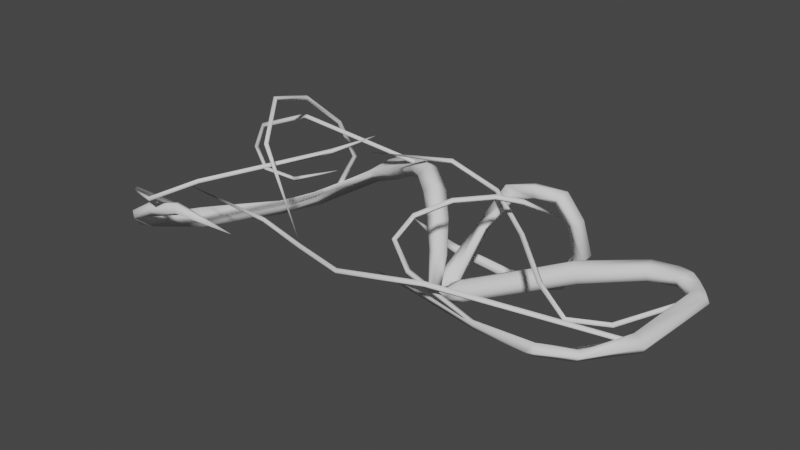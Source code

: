 # Source: Spikes.blend  (saved by Blender 3.3.6; exported with 4.5.12 LTS)
import bpy
from mathutils import Matrix  # noqa: F401  (used for matrix-valued properties, if any)

bpy.ops.wm.read_factory_settings(use_empty=True)
scene = bpy.context.scene
scene.name = 'Scene'

# ---- collections
col_collection = bpy.data.collections.new('Collection'); scene.collection.children.link(col_collection)

# ---- world
world_world = bpy.data.worlds.new('World'); scene.world = world_world
world_world.use_nodes = True; world_world.node_tree.nodes.clear()
_N = world_world.node_tree.nodes; _L = world_world.node_tree.links
n0 = _N.new('ShaderNodeOutputWorld'); n0.name = 'World Output'; n0.location = (300, 300)
n1 = _N.new('ShaderNodeBackground'); n1.name = 'Background'; n1.location = (10, 300)
n1.inputs[0].default_value = (0.05088, 0.05088, 0.05088, 1.0)
_L.new(n1.outputs[0], n0.inputs[0])
n0.is_active_output = True
world_world.color = (0.05088, 0.05088, 0.05088)
world_world.use_sun_shadow = False
world_world.sun_shadow_jitter_overblur = 0.0

# ---- meshes
me_beziercurve_001 = bpy.data.meshes.new('BezierCurve.001')
me_beziercurve_001.from_pydata([(0.01589, -0.009399, 0.001809), (-0.0004176, 0.06006, -0.001264), (0.02169, 0.03347, 0.008637), (-0.2488, 0.195, 0.09266), (-0.02775, 0.005209, 0.01944), (-0.4371, -0.3565, 0.1941), (-0.6532, -0.3682, 0.2227), (-0.7596, -0.3752, 0.1981), (-0.7445, -0.3773, 0.1581), (-0.7532, -0.3908, 0.1831), (-0.8668, -0.2946, 0.09437), (-0.8693, -0.1243, 0.002708), (-0.6347, 0.1758, 0.03987), (-0.6462, 0.2052, 0.00838), (-0.6736, 0.226, 0.03987), (-0.3179, 0.2449, 0.2613), (-0.3186, 0.2112, 0.2308), (-0.2956, 0.2381, 0.2002), (-0.2948, 0.2718, 0.2308), (-0.1538, 0.1491, 0.3089), (-0.175, 0.125, 0.278), (-0.1567, 0.1542, 0.247), (-0.0412, 0.04249, 0.2291), (-0.07426, 0.04186, 0.2086), (-0.05945, 0.07589, 0.1882), (-0.02639, 0.07652, 0.2086), (-0.01785, -0.0162, 0.04536), (-0.176, 0.2146, 0.05874), (-0.1806, 0.2064, 0.04665), (-0.1885, 0.2185, 0.04157), (-0.1172, 0.2274, 0.007), (-0.1221, 0.2365, 0.001611), (0.04195, 0.2991, -0.02418), (0.1728, 0.2963, -0.04766), (0.2095, 0.2846, -0.001821), (0.2204, 0.3001, -0.02826), (0.2489, 0.2414, 0.3124), (0.2197, 0.2501, 0.2802), (0.1561, 0.2377, 0.2811), (0.09754, 0.2218, 0.2658), (0.04487, 0.1706, 0.1616), (-0.003855, 0.02193, 0.03782), (-0.0311, 0.0562, 0.03795), (0.0321, 0.0529, 0.03795), (-0.02249, 0.0325, 0.008637), (-0.0915, -0.1674, 0.1306), (0.2865, -0.3259, 0.2394), (0.3902, -0.3569, 0.2432), (0.384, -0.3767, 0.2516), (0.6369, -0.3175, 0.2529), (0.7065, -0.1417, 0.2013), (0.6814, -0.1407, 0.1768), (0.7077, 0.1583, 0.1978), (0.6985, 0.19, 0.1761), (0.6016, 0.2041, 0.1937), (0.5303, 0.181, 0.1845), (0.5277, 0.2111, 0.1549), (0.3394, 0.1437, 0.1736), (0.3571, 0.1511, 0.1098), (0.361, 0.1166, 0.1417), (0.05171, 0.02381, 0.05821), (0.04606, 0.0606, 0.03205), (0.0728, 0.003193, 0.02358), (0.007779, 0.0003069, 0.01529), (-0.002831, 0.03048, 0.00771), (0.02746, 0.02329, -0.01505), (0.02094, 0.003676, -0.01426), (0.008849, -0.007341, 0.02175), (0.01385, 0.04976, -0.002244), (-0.01548, 0.04913, -0.002244), (0.01473, 0.0186, 0.0219), (-0.0146, 0.01798, 0.0219), (-0.0167, 0.02011, 0.01959), (-0.003133, -0.01699, 0.02611), (-0.02754, -0.01129, 0.02611), (-0.6541, -0.3531, 0.2227), (-0.6473, -0.3599, 0.1871), (-0.649, -0.3767, 0.1991), (-0.7517, -0.3495, 0.1831), (-0.8995, -0.3059, 0.09437), (-0.8473, -0.1198, 0.05705), (-0.8788, -0.1175, 0.02485), (-0.7177, 0.09457, 0.03918), (-0.7124, 0.09785, -0.005406), (-0.7577, 0.13, 0.01689), (-0.6462, 0.1807, 0.06152), (-0.493, 0.2967, 0.1505), (-0.4892, 0.2533, 0.1505), (-0.4727, 0.2979, 0.1101), (-0.4069, 0.2708, 0.2128), (-0.3872, 0.3005, 0.1832), (-0.3978, 0.2372, 0.1832), (-0.3781, 0.2669, 0.1536), (-0.2323, 0.2021, 0.2965), (-0.1407, 0.1682, 0.2992), (-0.2101, 0.2287, 0.265), (-0.2432, 0.1717, 0.265), (-0.221, 0.1983, 0.2334), (-0.08721, 0.09313, 0.289), (-0.07356, 0.1266, 0.2618), (-0.1174, 0.07819, 0.2618), (-0.1038, 0.1117, 0.2346), (-0.02092, 0.006121, 0.1351), (0.003407, 0.03172, 0.1205), (-0.04655, 0.02327, 0.1205), (-0.02306, 0.04996, 0.1111), (-0.1839, 0.2267, 0.05365), (-0.1223, 0.2505, 0.0118), (0.04657, 0.2734, -0.01201), (0.04641, 0.2612, -0.03523), (0.04178, 0.2869, -0.0474), (0.1647, 0.3183, -0.0266), (0.167, 0.2737, -0.0266), (0.2089, 0.3246, -0.007804), (0.2778, 0.2959, 0.1269), (0.3104, 0.2886, 0.1193), (0.2689, 0.2634, 0.1193), (0.3016, 0.2561, 0.1118), (0.293, 0.2618, 0.2332), (0.2553, 0.2405, 0.2145), (0.2406, 0.2092, 0.2992), (0.1587, 0.2045, 0.3166), (0.2201, 0.2244, 0.2747), (0.1689, 0.2011, 0.2844), (0.1059, 0.1862, 0.2797), (0.07684, 0.2119, 0.2937), (0.1128, 0.189, 0.2658), (0.05601, 0.1299, 0.1813), (-0.02027, 0.07367, 0.02476), (0.001968, 0.08087, 0.01956), (0.1887, -0.2885, 0.1937), (0.3858, -0.3684, 0.2554), (0.3884, -0.3692, 0.2309), (0.5529, -0.3687, 0.2642), (0.5447, -0.3546, 0.2471), (0.5594, -0.3843, 0.2471), (0.5511, -0.3702, 0.2299), (0.6063, -0.2971, 0.2376), (0.6411, -0.3235, 0.2376), (0.6218, -0.3131, 0.2153), (0.6663, -0.1302, 0.2181), (0.6582, -0.1314, 0.2013), (0.6983, -0.1429, 0.1845), (0.6651, -0.1358, 0.1845), (0.6893, 0.1549, 0.1526), (0.6603, 0.157, 0.1812), (0.6683, 0.1598, 0.1996), (0.7148, 0.1625, 0.1794), (0.6918, 0.1834, 0.1968), (0.6999, 0.187, 0.159), (0.6559, 0.2247, 0.1673), (0.661, 0.212, 0.2036), (0.6095, 0.2018, 0.1699), (0.6404, 0.2196, 0.2142), (0.5913, 0.2392, 0.2078), (0.6411, 0.2408, 0.1879), (0.6167, 0.2378, 0.2078), (0.6312, 0.2307, 0.1673), (0.6144, 0.236, 0.1718), (0.5934, 0.2443, 0.1871), (0.5891, 0.221, 0.166), (0.5179, 0.2393, 0.1845), (0.3509, 0.1237, 0.1636), (0.3334, 0.166, 0.1636), (0.06252, 0.006245, 0.04569), (0.3355, 0.1782, 0.1417), (0.04414, 0.04571, 0.05152), (0.07554, 0.01841, 0.004469), (0.07041, 0.0413, -0.001152), (-0.8378, -0.3811, 0.1491), (-0.8294, -0.3618, 0.1491), (-0.8196, -0.3669, 0.1292), (-0.8279, -0.3861, 0.1292), (-0.8594, -0.3091, 0.06077), (-0.8922, -0.3204, 0.06077), (-0.8263, -0.1359, 0.002708), (-0.004065, 0.01521, 0.1293), (-0.03841, 0.009393, 0.1293), (-0.03929, 0.04005, 0.1131), (-0.004942, 0.04587, 0.1131), (-0.1129, 0.2424, 0.02576), (0.1619, 0.2805, -0.01213), (0.1961, 0.3011, 0.01265), (0.2171, 0.3168, -0.02187), (0.261, 0.2707, 0.2229), (0.2845, 0.2295, 0.2224), (0.1543, 0.2304, 0.3133), (0.07976, 0.1932, 0.3), (0.02321, 0.1508, 0.1833), (0.02129, 0.03576, 0.05159), (0.02318, 0.0714, 0.02476), (-0.02216, 0.03803, 0.05159), (0.1834, -0.2939, 0.2109), (0.5357, -0.3833, 0.2403), (0.5297, -0.3652, 0.2362), (0.6662, 0.1628, 0.1629), (0.5259, 0.1895, 0.2049), (0.5174, 0.2296, 0.2049), (0.5223, 0.2309, 0.1641), (0.5308, 0.1908, 0.1641), (0.3456, 0.1711, 0.1198), (0.3631, 0.1288, 0.1198), (0.05716, 0.05787, 0.0103)], [], [(65, 66, 0, 67, 63, 71, 64, 61, 202, 168), (41, 63, 73, 26, 74, 4, 72), (1, 68, 2, 70, 71, 44, 69), (5, 75, 6), (5, 76, 75), (5, 6, 77), (5, 77, 76), (6, 7, 9), (6, 9, 77), (75, 78, 7), (75, 7, 6), (8, 171, 170), (76, 8, 78, 75), (77, 9, 8), (77, 8, 76), (7, 169, 9), (169, 79, 174), (8, 170, 78), (171, 10, 170), (170, 10, 79, 169), (7, 170, 169), (8, 172, 171), (171, 172, 173), (170, 7, 78), (9, 169, 172, 8), (169, 174, 172), (10, 80, 81, 79), (79, 81, 174), (173, 80, 10), (10, 171, 173), (174, 11, 173), (80, 173, 175), (174, 81, 11), (80, 82, 84, 81), (175, 83, 82, 80), (173, 11, 175), (81, 84, 83, 11), (11, 83, 175), (82, 85, 14, 84), (83, 12, 85, 82), (83, 13, 12), (84, 14, 13), (84, 13, 83), (85, 87, 14), (14, 87, 86), (12, 87, 85), (13, 88, 87), (13, 87, 12), (14, 86, 88, 13), (87, 89, 90, 86), (89, 15, 90), (90, 15, 18), (91, 16, 15, 89), (87, 91, 89), (88, 92, 91), (92, 17, 91), (91, 17, 16), (88, 91, 87), (86, 90, 92, 88), (90, 18, 17, 92), (15, 93, 95), (93, 19, 94, 95), (15, 95, 18), (96, 20, 19, 93), (16, 96, 93, 15), (17, 97, 96), (97, 21, 20, 96), (17, 96, 16), (18, 95, 97, 17), (95, 94, 21, 97), (19, 98, 99, 94), (98, 22, 25, 99), (100, 23, 22, 98), (20, 100, 98, 19), (21, 101, 100, 20), (101, 24, 100), (100, 24, 23), (94, 99, 101, 21), (99, 25, 24, 101), (22, 102, 176, 25), (102, 26, 73, 176), (176, 73, 63, 103), (25, 176, 103), (23, 104, 177), (104, 4, 74, 177), (177, 74, 26, 102), (23, 177, 102, 22), (24, 105, 178), (105, 41, 72, 178), (178, 72, 4, 104), (24, 178, 104, 23), (25, 103, 179, 24), (103, 63, 179), (179, 63, 41, 105), (24, 179, 105), (3, 27, 106), (3, 28, 27), (28, 180, 27), (3, 29, 28), (3, 106, 29), (106, 107, 29), (27, 180, 107, 106), (28, 30, 180), (29, 31, 30, 28), (29, 107, 31), (30, 108, 180), (180, 108, 32, 107), (30, 109, 108), (31, 110, 109, 30), (32, 110, 107), (107, 110, 31), (108, 181, 111, 32), (109, 112, 181, 108), (110, 33, 112, 109), (32, 111, 33, 110), (181, 182, 113, 111), (112, 34, 182, 181), (33, 35, 34, 112), (111, 113, 183, 33), (33, 183, 35), (183, 113, 115), (34, 116, 182), (35, 117, 116, 34), (183, 117, 35), (182, 116, 114), (115, 113, 114), (182, 114, 113), (183, 115, 117), (114, 184, 118), (185, 115, 118), (116, 119, 184), (116, 184, 114), (117, 119, 116), (115, 185, 117), (117, 185, 119), (118, 184, 37), (118, 120, 185), (184, 119, 37), (119, 122, 37), (185, 120, 122), (185, 122, 119), (36, 186, 121, 120), (120, 121, 123), (37, 38, 186, 36), (122, 38, 37), (120, 123, 122), (122, 123, 38), (186, 187, 121), (121, 187, 123), (38, 125, 186), (186, 125, 187), (38, 39, 125), (187, 124, 123), (123, 126, 39, 38), (123, 124, 126), (187, 188, 124), (39, 40, 188, 125), (125, 188, 187), (127, 40, 126, 124), (126, 40, 39), (188, 127, 124), (188, 41, 189, 127), (127, 189, 43), (188, 42, 191), (188, 191, 41), (40, 129, 128), (40, 128, 42, 188), (127, 43, 190, 40), (40, 190, 129), (118, 115, 114), (41, 71, 70, 189), (189, 70, 2, 43), (42, 44, 71, 191), (191, 71, 41), (129, 1, 69, 128), (128, 69, 44, 42), (43, 2, 68, 190), (190, 68, 1, 129), (45, 192, 46), (45, 130, 192), (45, 46, 130), (192, 131, 46), (46, 131, 47), (192, 48, 131), (130, 132, 48, 192), (46, 47, 130), (130, 47, 132), (48, 133, 131), (131, 133, 47), (48, 193, 133), (132, 193, 48), (47, 133, 194), (47, 194, 193, 132), (153, 151, 155), (133, 49, 137), (133, 137, 134), (136, 194, 134), (193, 135, 133), (135, 138, 49, 133), (136, 139, 138, 135), (193, 136, 135), (194, 133, 134), (134, 137, 139, 136), (194, 136, 193), (49, 140, 141, 137), (138, 50, 140, 49), (139, 143, 142), (143, 51, 142), (139, 142, 50, 138), (137, 141, 143, 139), (140, 52, 146), (140, 146, 145, 141), (50, 147, 52), (50, 52, 140), (51, 195, 144, 142), (142, 144, 147, 50), (141, 145, 195, 143), (143, 195, 51), (147, 53, 148, 52), (52, 148, 146), (144, 149, 53, 147), (151, 153, 54, 146), (146, 54, 145), (53, 150, 151, 148), (148, 151, 146), (144, 150, 149), (149, 150, 53), (145, 152, 195), (145, 54, 152), (195, 152, 150, 144), (153, 154, 54), (151, 150, 155), (155, 158, 156, 153), (153, 156, 154), (152, 157, 150), (157, 152, 158), (157, 158, 155), (150, 157, 155), (154, 196, 54), (54, 196, 55), (158, 159, 154, 156), (159, 161, 197, 154), (154, 197, 196), (152, 160, 158), (160, 198, 161, 159), (158, 160, 159), (54, 55, 199, 152), (160, 152, 199, 56), (120, 118, 36), (198, 160, 56), (37, 36, 118), (197, 57, 162, 196), (196, 162, 59, 55), (161, 165, 163, 197), (197, 163, 57), (56, 58, 200, 198), (198, 200, 165, 161), (55, 59, 201, 199), (199, 201, 58, 56), (57, 60, 164, 162), (162, 164, 62, 59), (165, 61, 166, 163), (163, 166, 60, 57), (58, 168, 202, 200), (200, 202, 61, 165), (59, 62, 167, 201), (201, 167, 168, 58), (60, 63, 67, 164), (164, 67, 0, 62), (61, 64, 71, 166), (166, 71, 63, 60), (62, 0, 66, 167), (167, 66, 65, 168), (173, 172, 174)])
me_beziercurve_001.polygons.foreach_set('use_smooth', [True] * 274)
_uv = me_beziercurve_001.uv_layers.new(name='UVMap')
_uv.uv.foreach_set('vector', [0.6974, 0.8294, 0.6944, 0.8182, 0.6947, 0.8091, 0.7015, 0.7963, 0.7059, 0.8042, 0.7239, 0.8066, 0.7192, 0.8196, 0.7239, 0.858, 0.7087, 0.8597, 0.6938, 0.8593, 0.1574, 0.6114, 0.1534, 0.5895, 0.1715, 0.5826, 0.1899, 0.5848, 0.181, 0.5992, 0.1718, 0.6041, 0.1655, 0.6106, 0.3675, 0.8664, 0.3629, 0.8603, 0.3594, 0.8529, 0.3597, 0.844, 0.3729, 0.8409, 0.3834, 0.8508, 0.3752, 0.8623, 0.9148, 0.6148, 0.868, 0.4978, 0.8764, 0.4958, 0.8937, 0.6173, 0.9027, 0.4948, 0.9241, 0.4949, 0.9148, 0.6148, 0.8764, 0.4958, 0.8908, 0.4941, 0.8937, 0.6173, 0.8908, 0.4941, 0.9027, 0.4948, 0.8764, 0.4958, 0.8672, 0.4351, 0.8806, 0.4346, 0.8764, 0.4958, 0.8806, 0.4346, 0.8908, 0.4941, 0.9241, 0.4949, 0.9187, 0.4366, 0.9351, 0.4349, 0.868, 0.4978, 0.8672, 0.4351, 0.8764, 0.4958, 0.8985, 0.4341, 0.9029, 0.3771, 0.9205, 0.3777, 0.9027, 0.4948, 0.8985, 0.4341, 0.9187, 0.4366, 0.9241, 0.4949, 0.8908, 0.4941, 0.8806, 0.4346, 0.8985, 0.4341, 0.8908, 0.4941, 0.8985, 0.4341, 0.9027, 0.4948, 0.8672, 0.4351, 0.8746, 0.3803, 0.8806, 0.4346, 0.8746, 0.3803, 0.8552, 0.3117, 0.8777, 0.3036, 0.8985, 0.4341, 0.9205, 0.3777, 0.9187, 0.4366, 0.9029, 0.3771, 0.9177, 0.3125, 0.9205, 0.3777, 0.9205, 0.3777, 0.9177, 0.3125, 0.9351, 0.3081, 0.9344, 0.3776, 0.9351, 0.4349, 0.9205, 0.3777, 0.9344, 0.3776, 0.8985, 0.4341, 0.8891, 0.378, 0.9029, 0.3771, 0.9029, 0.3771, 0.8891, 0.378, 0.9002, 0.3082, 0.9205, 0.3777, 0.9351, 0.4349, 0.9187, 0.4366, 0.8806, 0.4346, 0.8746, 0.3803, 0.8891, 0.378, 0.8985, 0.4341, 0.8746, 0.3803, 0.8777, 0.3036, 0.8891, 0.378, 0.4004, 0.7617, 0.4153, 0.6538, 0.4415, 0.657, 0.417, 0.7736, 0.3383, 0.7723, 0.3383, 0.6543, 0.3601, 0.773, 0.3793, 0.7627, 0.4153, 0.6538, 0.4004, 0.7617, 0.9177, 0.3125, 0.9029, 0.3771, 0.9002, 0.3082, 0.3601, 0.773, 0.3532, 0.6545, 0.3793, 0.7627, 0.4153, 0.6538, 0.3793, 0.7627, 0.379, 0.6529, 0.3601, 0.773, 0.3383, 0.6543, 0.3532, 0.6545, 0.4153, 0.6538, 0.4052, 0.4903, 0.4415, 0.4871, 0.4415, 0.657, 0.379, 0.6529, 0.3763, 0.4893, 0.4052, 0.4903, 0.4153, 0.6538, 0.3793, 0.7627, 0.3532, 0.6545, 0.379, 0.6529, 0.3383, 0.6543, 0.3395, 0.4873, 0.3763, 0.4893, 0.3532, 0.6545, 0.3532, 0.6545, 0.3763, 0.4893, 0.379, 0.6529, 0.4052, 0.4903, 0.4062, 0.418, 0.4393, 0.41, 0.4415, 0.4871, 0.3763, 0.4893, 0.392, 0.4181, 0.4062, 0.418, 0.4052, 0.4903, 0.3763, 0.4893, 0.3662, 0.4122, 0.392, 0.4181, 0.3395, 0.4873, 0.3387, 0.4107, 0.3662, 0.4122, 0.3395, 0.4873, 0.3662, 0.4122, 0.3763, 0.4893, 0.03697, 0.5897, 0.04525, 0.7159, 0.007035, 0.5824, 0.007035, 0.5824, 0.04525, 0.7159, 0.01707, 0.718, 0.05049, 0.5873, 0.04525, 0.7159, 0.03697, 0.5897, 0.07333, 0.58, 0.08546, 0.7132, 0.04525, 0.7159, 0.07333, 0.58, 0.04525, 0.7159, 0.05049, 0.5873, 0.1019, 0.5785, 0.1127, 0.7112, 0.08546, 0.7132, 0.07333, 0.58, 0.04525, 0.7159, 0.02765, 0.7824, 0.0, 0.7809, 0.01707, 0.718, 0.02765, 0.7824, 0.02784, 0.8442, 0.0, 0.7809, 0.0, 0.7809, 0.02784, 0.8442, 0.0003331, 0.8439, 0.05401, 0.7817, 0.05561, 0.8425, 0.02784, 0.8442, 0.02765, 0.7824, 0.04525, 0.7159, 0.05401, 0.7817, 0.02765, 0.7824, 0.08546, 0.7132, 0.0829, 0.7788, 0.05401, 0.7817, 0.0829, 0.7788, 0.08485, 0.8397, 0.05401, 0.7817, 0.05401, 0.7817, 0.08485, 0.8397, 0.05561, 0.8425, 0.08546, 0.7132, 0.05401, 0.7817, 0.04525, 0.7159, 0.1127, 0.7112, 0.1099, 0.7761, 0.0829, 0.7788, 0.08546, 0.7132, 0.1099, 0.7761, 0.1127, 0.8398, 0.08485, 0.8397, 0.0829, 0.7788, 0.02784, 0.8442, 0.03077, 0.9045, 0.002656, 0.9036, 0.2098, 0.8718, 0.2129, 0.8157, 0.2283, 0.8161, 0.2379, 0.8743, 0.02784, 0.8442, 0.002656, 0.9036, 0.0003331, 0.8439, 0.1832, 0.8679, 0.186, 0.8158, 0.2129, 0.8157, 0.2098, 0.8718, 0.05561, 0.8425, 0.05733, 0.8987, 0.03077, 0.9045, 0.02784, 0.8442, 0.08485, 0.8397, 0.08453, 0.8956, 0.05733, 0.8987, 0.1566, 0.8687, 0.1553, 0.8158, 0.186, 0.8158, 0.1832, 0.8679, 0.08485, 0.8397, 0.05733, 0.8987, 0.05561, 0.8425, 0.1127, 0.8398, 0.1112, 0.9004, 0.08453, 0.8956, 0.08485, 0.8397, 0.1307, 0.8724, 0.1171, 0.8148, 0.1553, 0.8158, 0.1566, 0.8687, 0.2129, 0.8157, 0.2118, 0.7667, 0.2379, 0.7636, 0.2283, 0.8161, 0.2118, 0.7667, 0.2066, 0.7187, 0.2299, 0.7124, 0.2379, 0.7636, 0.1854, 0.7674, 0.1837, 0.7181, 0.2066, 0.7187, 0.2118, 0.7667, 0.186, 0.8158, 0.1854, 0.7674, 0.2118, 0.7667, 0.2129, 0.8157, 0.1553, 0.8158, 0.1556, 0.7648, 0.1854, 0.7674, 0.186, 0.8158, 0.1556, 0.7648, 0.1555, 0.7119, 0.1854, 0.7674, 0.1854, 0.7674, 0.1555, 0.7119, 0.1837, 0.7181, 0.1171, 0.8148, 0.127, 0.7622, 0.1556, 0.7648, 0.1553, 0.8158, 0.127, 0.7622, 0.1314, 0.7106, 0.1555, 0.7119, 0.1556, 0.7648, 0.2066, 0.7187, 0.1997, 0.6605, 0.2102, 0.6558, 0.2299, 0.7124, 0.1997, 0.6605, 0.1904, 0.6078, 0.1971, 0.5948, 0.2102, 0.6558, 0.2102, 0.6558, 0.1971, 0.5948, 0.2093, 0.589, 0.2213, 0.6521, 0.2299, 0.7124, 0.2102, 0.6558, 0.2213, 0.6521, 0.1837, 0.7181, 0.1778, 0.6593, 0.1887, 0.6606, 0.1778, 0.6593, 0.1718, 0.6041, 0.181, 0.5992, 0.1887, 0.6606, 0.1887, 0.6606, 0.181, 0.5992, 0.1904, 0.6078, 0.1997, 0.6605, 0.1837, 0.7181, 0.1887, 0.6606, 0.1997, 0.6605, 0.2066, 0.7187, 0.1555, 0.7119, 0.1554, 0.6544, 0.1662, 0.6567, 0.1554, 0.6544, 0.1574, 0.6114, 0.1655, 0.6106, 0.1662, 0.6567, 0.1662, 0.6567, 0.1655, 0.6106, 0.1718, 0.6041, 0.1778, 0.6593, 0.1555, 0.7119, 0.1662, 0.6567, 0.1778, 0.6593, 0.1837, 0.7181, 0.1314, 0.7106, 0.1354, 0.6502, 0.1456, 0.651, 0.1555, 0.7119, 0.1354, 0.6502, 0.1534, 0.5895, 0.1456, 0.651, 0.1456, 0.651, 0.1534, 0.5895, 0.1574, 0.6114, 0.1554, 0.6544, 0.1555, 0.7119, 0.1456, 0.651, 0.1554, 0.6544, 0.9269, 0.3036, 0.9037, 0.2592, 0.9126, 0.2569, 0.9269, 0.3036, 0.9302, 0.2546, 0.9392, 0.2551, 0.9302, 0.2546, 0.9407, 0.2088, 0.9392, 0.2551, 0.9269, 0.3036, 0.9213, 0.2554, 0.9302, 0.2546, 0.9269, 0.3036, 0.9126, 0.2569, 0.9213, 0.2554, 0.9126, 0.2569, 0.9086, 0.2117, 0.9213, 0.2554, 0.9037, 0.2592, 0.8976, 0.2131, 0.9086, 0.2117, 0.9126, 0.2569, 0.9302, 0.2546, 0.9259, 0.2098, 0.9407, 0.2088, 0.9213, 0.2554, 0.9191, 0.2104, 0.9259, 0.2098, 0.9302, 0.2546, 0.9213, 0.2554, 0.9086, 0.2117, 0.9191, 0.2104, 0.9259, 0.2098, 0.9376, 0.1071, 0.9407, 0.2088, 0.8976, 0.2131, 0.8724, 0.1145, 0.8895, 0.1103, 0.9086, 0.2117, 0.9259, 0.2098, 0.9218, 0.1077, 0.9376, 0.1071, 0.9191, 0.2104, 0.9045, 0.1082, 0.9218, 0.1077, 0.9259, 0.2098, 0.8895, 0.1103, 0.9045, 0.1082, 0.9086, 0.2117, 0.9086, 0.2117, 0.9045, 0.1082, 0.9191, 0.2104, 0.8724, 0.1145, 0.8554, 0.0424, 0.8809, 0.03483, 0.8895, 0.1103, 0.9218, 0.1077, 0.9192, 0.03463, 0.9296, 0.03491, 0.9376, 0.1071, 0.9045, 0.1082, 0.9004, 0.03279, 0.9192, 0.03463, 0.9218, 0.1077, 0.8895, 0.1103, 0.8809, 0.03483, 0.9004, 0.03279, 0.9045, 0.1082, 0.8554, 0.0424, 0.8552, 0.01013, 0.8769, 0.002269, 0.8809, 0.03483, 0.9192, 0.03463, 0.9241, 0.003157, 0.9407, 0.006015, 0.9296, 0.03491, 0.9004, 0.03279, 0.9017, 0.000553, 0.9241, 0.003157, 0.9192, 0.03463, 0.8809, 0.03483, 0.8769, 0.002269, 0.8889, 0.0, 0.9004, 0.03279, 0.9004, 0.03279, 0.8889, 0.0, 0.9017, 0.000553, 0.2841, 0.0004278, 0.2963, 0.004668, 0.2838, 0.1036, 0.2538, 0.01326, 0.2458, 0.1016, 0.2372, 0.01466, 0.2718, 0.0, 0.2651, 0.1022, 0.2458, 0.1016, 0.2538, 0.01326, 0.2841, 0.0004278, 0.2651, 0.1022, 0.2718, 0.0, 0.3152, 0.01352, 0.3253, 0.1013, 0.3036, 0.1028, 0.2838, 0.1036, 0.2963, 0.004668, 0.3036, 0.1028, 0.3152, 0.01352, 0.3036, 0.1028, 0.2963, 0.004668, 0.2841, 0.0004278, 0.2838, 0.1036, 0.2651, 0.1022, 0.3036, 0.1028, 0.305, 0.166, 0.2854, 0.1664, 0.2636, 0.1661, 0.2838, 0.1036, 0.2854, 0.1664, 0.3253, 0.1013, 0.3261, 0.1664, 0.305, 0.166, 0.3253, 0.1013, 0.305, 0.166, 0.3036, 0.1028, 0.2651, 0.1022, 0.2426, 0.1661, 0.2458, 0.1016, 0.2838, 0.1036, 0.2636, 0.1661, 0.2651, 0.1022, 0.2651, 0.1022, 0.2636, 0.1661, 0.2426, 0.1661, 0.2854, 0.1664, 0.305, 0.166, 0.3096, 0.2174, 0.2854, 0.1664, 0.2654, 0.2163, 0.2636, 0.1661, 0.305, 0.166, 0.3261, 0.1664, 0.3096, 0.2174, 0.3261, 0.1664, 0.3285, 0.219, 0.3096, 0.2174, 0.2636, 0.1661, 0.2654, 0.2163, 0.243, 0.217, 0.2636, 0.1661, 0.243, 0.217, 0.2426, 0.1661, 0.2839, 0.213, 0.2882, 0.2646, 0.2716, 0.2658, 0.2654, 0.2163, 0.2654, 0.2163, 0.2716, 0.2658, 0.2467, 0.2625, 0.3096, 0.2174, 0.3098, 0.2646, 0.2882, 0.2646, 0.2839, 0.213, 0.3285, 0.219, 0.3098, 0.2646, 0.3096, 0.2174, 0.2654, 0.2163, 0.2467, 0.2625, 0.243, 0.217, 0.3285, 0.219, 0.3374, 0.2631, 0.3098, 0.2646, 0.2882, 0.2646, 0.2784, 0.307, 0.2716, 0.2658, 0.2716, 0.2658, 0.2784, 0.307, 0.2467, 0.2625, 0.3098, 0.2646, 0.2883, 0.3068, 0.2882, 0.2646, 0.2882, 0.2646, 0.2883, 0.3068, 0.2784, 0.307, 0.3098, 0.2646, 0.3064, 0.3046, 0.2883, 0.3068, 0.2784, 0.307, 0.2607, 0.3037, 0.2467, 0.2625, 0.3374, 0.2631, 0.3293, 0.3057, 0.3064, 0.3046, 0.3098, 0.2646, 0.2467, 0.2625, 0.2607, 0.3037, 0.2502, 0.3029, 0.2784, 0.307, 0.2849, 0.3788, 0.2607, 0.3037, 0.3064, 0.3046, 0.3064, 0.3796, 0.2849, 0.3788, 0.2883, 0.3068, 0.2883, 0.3068, 0.2849, 0.3788, 0.2784, 0.307, 0.3346, 0.3783, 0.3064, 0.3796, 0.3293, 0.3057, 0.3383, 0.3018, 0.3293, 0.3057, 0.3064, 0.3796, 0.3064, 0.3046, 0.2849, 0.3788, 0.2617, 0.378, 0.2607, 0.3037, 0.2849, 0.3788, 0.252, 0.4913, 0.2431, 0.4745, 0.2617, 0.378, 0.2617, 0.378, 0.2431, 0.4745, 0.2289, 0.471, 0.2849, 0.3788, 0.2815, 0.4873, 0.2672, 0.4844, 0.2849, 0.3788, 0.2672, 0.4844, 0.252, 0.4913, 0.3064, 0.3796, 0.31, 0.4833, 0.296, 0.4867, 0.3064, 0.3796, 0.296, 0.4867, 0.2815, 0.4873, 0.2849, 0.3788, 0.3346, 0.3783, 0.3383, 0.477, 0.3239, 0.48, 0.3064, 0.3796, 0.3064, 0.3796, 0.3239, 0.48, 0.31, 0.4833, 0.2854, 0.1664, 0.2838, 0.1036, 0.3036, 0.1028, 0.3651, 0.8309, 0.3729, 0.8409, 0.3597, 0.844, 0.3421, 0.836, 0.3421, 0.836, 0.3597, 0.844, 0.3594, 0.8529, 0.3383, 0.8541, 0.3992, 0.8269, 0.3834, 0.8508, 0.3729, 0.8409, 0.3832, 0.8187, 0.3832, 0.8187, 0.3729, 0.8409, 0.3651, 0.8309, 0.3607, 0.8832, 0.3675, 0.8664, 0.3752, 0.8623, 0.38, 0.8849, 0.38, 0.8849, 0.3752, 0.8623, 0.3834, 0.8508, 0.3992, 0.8775, 0.3383, 0.8541, 0.3594, 0.8529, 0.3629, 0.8603, 0.3452, 0.8721, 0.3452, 0.8721, 0.3629, 0.8603, 0.3675, 0.8664, 0.3607, 0.8832, 0.261, 0.8243, 0.2424, 0.6211, 0.2453, 0.5552, 0.9119, 0.9425, 0.9083, 0.7525, 0.9197, 0.7519, 0.261, 0.8243, 0.2453, 0.5552, 0.2607, 0.6192, 0.2424, 0.6211, 0.2391, 0.4913, 0.2453, 0.5552, 0.2453, 0.5552, 0.2391, 0.4913, 0.2508, 0.4918, 0.9197, 0.7519, 0.9141, 0.6173, 0.9197, 0.6176, 0.9083, 0.7525, 0.9006, 0.6195, 0.9141, 0.6173, 0.9197, 0.7519, 0.2453, 0.5552, 0.2508, 0.4918, 0.2607, 0.6192, 0.2607, 0.6192, 0.2508, 0.4918, 0.261, 0.4914, 0.3383, 0.809, 0.4412, 0.8187, 0.3392, 0.8146, 0.3391, 0.7747, 0.4412, 0.7736, 0.3415, 0.785, 0.3383, 0.809, 0.4308, 0.8016, 0.4412, 0.8187, 0.3406, 0.7956, 0.4308, 0.8016, 0.3383, 0.809, 0.3415, 0.785, 0.4412, 0.7736, 0.4267, 0.7905, 0.3415, 0.785, 0.4267, 0.7905, 0.4308, 0.8016, 0.3406, 0.7956, 0.5434, 0.809, 0.5442, 0.8217, 0.53, 0.8095, 0.8754, 0.9659, 0.8552, 0.9108, 0.8802, 0.9067, 0.8754, 0.9659, 0.8802, 0.9067, 0.8874, 0.9609, 0.663, 0.7082, 0.6517, 0.7001, 0.663, 0.6936, 0.6627, 0.6786, 0.6517, 0.6683, 0.6627, 0.6586, 0.6206, 0.8655, 0.6288, 0.8024, 0.6395, 0.8028, 0.6359, 0.8659, 0.6058, 0.8612, 0.6094, 0.8014, 0.6288, 0.8024, 0.6206, 0.8655, 0.6637, 0.6936, 0.6517, 0.6866, 0.6637, 0.6786, 0.4494, 0.5907, 0.4494, 0.6129, 0.4415, 0.6009, 0.8874, 0.9609, 0.8802, 0.9067, 0.9006, 0.9068, 0.9006, 0.9617, 0.6643, 0.7201, 0.6517, 0.7141, 0.6643, 0.7082, 0.8552, 0.9108, 0.8729, 0.7892, 0.8837, 0.789, 0.8802, 0.9067, 0.6288, 0.8024, 0.6251, 0.6862, 0.6517, 0.6839, 0.6395, 0.8028, 0.6094, 0.8014, 0.593, 0.687, 0.614, 0.6869, 0.593, 0.687, 0.6034, 0.6829, 0.614, 0.6869, 0.6094, 0.8014, 0.614, 0.6869, 0.6251, 0.6862, 0.6288, 0.8024, 0.8802, 0.9067, 0.8837, 0.789, 0.8945, 0.7892, 0.9006, 0.9068, 0.6517, 0.6839, 0.6277, 0.5081, 0.6517, 0.5074, 0.8729, 0.7892, 0.8561, 0.6227, 0.8678, 0.6225, 0.8837, 0.789, 0.6251, 0.6862, 0.6154, 0.5052, 0.6277, 0.5081, 0.6251, 0.6862, 0.6277, 0.5081, 0.6517, 0.6839, 0.6034, 0.6829, 0.5739, 0.5073, 0.5922, 0.5105, 0.614, 0.6869, 0.614, 0.6869, 0.5922, 0.5105, 0.6154, 0.5052, 0.6251, 0.6862, 0.8837, 0.789, 0.8678, 0.6225, 0.8782, 0.6173, 0.8945, 0.7892, 0.593, 0.687, 0.5739, 0.5073, 0.6034, 0.6829, 0.5392, 0.8662, 0.5354, 0.8476, 0.5472, 0.8454, 0.5522, 0.8632, 0.5522, 0.8632, 0.5472, 0.8454, 0.5675, 0.8425, 0.5123, 0.8642, 0.5273, 0.8504, 0.5354, 0.8476, 0.5392, 0.8662, 0.5442, 0.8217, 0.5434, 0.809, 0.562, 0.7935, 0.5675, 0.8425, 0.4792, 0.8564, 0.477, 0.8017, 0.4921, 0.8514, 0.5354, 0.8476, 0.5229, 0.8215, 0.5442, 0.8217, 0.5472, 0.8454, 0.5472, 0.8454, 0.5442, 0.8217, 0.5675, 0.8425, 0.5123, 0.8642, 0.5229, 0.8215, 0.5273, 0.8504, 0.5273, 0.8504, 0.5229, 0.8215, 0.5354, 0.8476, 0.4921, 0.8514, 0.4947, 0.8037, 0.5042, 0.8508, 0.4921, 0.8514, 0.477, 0.8017, 0.4947, 0.8037, 0.5042, 0.8508, 0.4947, 0.8037, 0.5229, 0.8215, 0.5123, 0.8642, 0.5434, 0.809, 0.5388, 0.7846, 0.562, 0.7935, 0.5442, 0.8217, 0.5229, 0.8215, 0.53, 0.8095, 0.53, 0.8095, 0.5188, 0.799, 0.537, 0.7977, 0.5434, 0.809, 0.5434, 0.809, 0.537, 0.7977, 0.5388, 0.7846, 0.4947, 0.8037, 0.5188, 0.809, 0.5229, 0.8215, 0.5188, 0.809, 0.4947, 0.8037, 0.5188, 0.799, 0.5188, 0.809, 0.5188, 0.799, 0.53, 0.8095, 0.5229, 0.8215, 0.5188, 0.809, 0.53, 0.8095, 0.5388, 0.7846, 0.5675, 0.7414, 0.562, 0.7935, 0.477, 0.8017, 0.4515, 0.7542, 0.4666, 0.7505, 0.5188, 0.799, 0.5263, 0.7854, 0.5388, 0.7846, 0.537, 0.7977, 0.5263, 0.7854, 0.5253, 0.7382, 0.5402, 0.7378, 0.5388, 0.7846, 0.5388, 0.7846, 0.5402, 0.7378, 0.5675, 0.7414, 0.4947, 0.8037, 0.5061, 0.785, 0.5188, 0.799, 0.5061, 0.785, 0.5107, 0.74, 0.5253, 0.7382, 0.5263, 0.7854, 0.5188, 0.799, 0.5061, 0.785, 0.5263, 0.7854, 0.477, 0.8017, 0.4666, 0.7505, 0.4821, 0.7481, 0.4947, 0.8037, 0.5061, 0.785, 0.4947, 0.8037, 0.4821, 0.7481, 0.4963, 0.7438, 0.2654, 0.2163, 0.2854, 0.1664, 0.2839, 0.213, 0.5107, 0.74, 0.5061, 0.785, 0.4963, 0.7438, 0.3096, 0.2174, 0.2839, 0.213, 0.2854, 0.1664, 0.5404, 0.7378, 0.5587, 0.618, 0.5739, 0.6188, 0.5659, 0.7356, 0.4585, 0.7361, 0.4515, 0.6194, 0.4669, 0.6193, 0.472, 0.7333, 0.5265, 0.737, 0.5284, 0.6173, 0.5436, 0.6175, 0.5404, 0.7378, 0.5404, 0.7378, 0.5436, 0.6175, 0.5587, 0.618, 0.4993, 0.7328, 0.4978, 0.6182, 0.5132, 0.6176, 0.5128, 0.7349, 0.5128, 0.7349, 0.5132, 0.6176, 0.5284, 0.6173, 0.5265, 0.737, 0.472, 0.7333, 0.4669, 0.6193, 0.4823, 0.6189, 0.4857, 0.7321, 0.4857, 0.7321, 0.4823, 0.6189, 0.4978, 0.6182, 0.4993, 0.7328, 0.5587, 0.618, 0.5593, 0.4168, 0.5739, 0.4161, 0.5739, 0.6188, 0.4515, 0.6194, 0.4554, 0.4166, 0.4703, 0.4168, 0.4669, 0.6193, 0.5284, 0.6173, 0.5293, 0.4164, 0.5444, 0.4162, 0.5436, 0.6175, 0.5436, 0.6175, 0.5444, 0.4162, 0.5593, 0.4168, 0.5587, 0.618, 0.4978, 0.6182, 0.4997, 0.4185, 0.5143, 0.4173, 0.5132, 0.6176, 0.5132, 0.6176, 0.5143, 0.4173, 0.5293, 0.4164, 0.5284, 0.6173, 0.4669, 0.6193, 0.4703, 0.4168, 0.4852, 0.4176, 0.4823, 0.6189, 0.4823, 0.6189, 0.4852, 0.4176, 0.4997, 0.4185, 0.4978, 0.6182, 0.8217, 0.7933, 0.8218, 0.8334, 0.8157, 0.8337, 0.8077, 0.7978, 0.6612, 0.7933, 0.7015, 0.7963, 0.6947, 0.8091, 0.6601, 0.8097, 0.8513, 0.7936, 0.8513, 0.8316, 0.8392, 0.8377, 0.8363, 0.7942, 0.8363, 0.7942, 0.8392, 0.8377, 0.8218, 0.8334, 0.8217, 0.7933, 0.6601, 0.8097, 0.6947, 0.8091, 0.6944, 0.8182, 0.6632, 0.8276, 0.6632, 0.8276, 0.6944, 0.8182, 0.6974, 0.8294, 0.6683, 0.8426, 0.9002, 0.3082, 0.8891, 0.378, 0.8777, 0.3036])
_ca = me_beziercurve_001.color_attributes.new('Col', 'BYTE_COLOR', 'CORNER')
_ca.data.foreach_set('color', [1.0, 1.0, 1.0, 1.0, 1.0, 1.0, 1.0, 1.0, 1.0, 1.0, 1.0, 1.0, 1.0, 1.0, 1.0, 1.0, 1.0, 1.0, 1.0, 1.0, 1.0, 1.0, 1.0, 1.0, 1.0, 1.0, 1.0, 1.0, 1.0, 1.0, 1.0, 1.0, 1.0, 1.0, 1.0, 1.0, 1.0, 1.0, 1.0, 1.0, 1.0, 1.0, 1.0, 1.0, 1.0, 1.0, 1.0, 1.0, 1.0, 1.0, 1.0, 1.0, 1.0, 1.0, 1.0, 1.0, 1.0, 1.0, 1.0, 1.0, 1.0, 1.0, 1.0, 1.0, 1.0, 1.0, 1.0, 1.0, 1.0, 1.0, 1.0, 1.0, 1.0, 1.0, 1.0, 1.0, 1.0, 1.0, 1.0, 1.0, 1.0, 1.0, 1.0, 1.0, 1.0, 1.0, 1.0, 1.0, 1.0, 1.0, 1.0, 1.0, 1.0, 1.0, 1.0, 1.0, 1.0, 1.0, 1.0, 1.0, 1.0, 1.0, 1.0, 1.0, 1.0, 1.0, 1.0, 1.0, 1.0, 1.0, 1.0, 1.0, 1.0, 1.0, 1.0, 1.0, 1.0, 1.0, 1.0, 1.0, 1.0, 1.0, 1.0, 1.0, 1.0, 1.0, 1.0, 1.0, 1.0, 1.0, 1.0, 1.0, 1.0, 1.0, 1.0, 1.0, 1.0, 1.0, 1.0, 1.0, 1.0, 1.0, 1.0, 1.0, 1.0, 1.0, 1.0, 1.0, 1.0, 1.0, 1.0, 1.0, 1.0, 1.0, 1.0, 1.0, 1.0, 1.0, 1.0, 1.0, 1.0, 1.0, 1.0, 1.0, 1.0, 1.0, 1.0, 1.0, 1.0, 1.0, 1.0, 1.0, 1.0, 1.0, 1.0, 1.0, 1.0, 1.0, 1.0, 1.0, 1.0, 1.0, 1.0, 1.0, 1.0, 1.0, 1.0, 1.0, 1.0, 1.0, 1.0, 1.0, 1.0, 1.0, 1.0, 1.0, 1.0, 1.0, 1.0, 1.0, 1.0, 1.0, 1.0, 1.0, 1.0, 1.0, 1.0, 1.0, 1.0, 1.0, 1.0, 1.0, 1.0, 1.0, 1.0, 1.0, 1.0, 1.0, 1.0, 1.0, 1.0, 1.0, 1.0, 1.0, 1.0, 1.0, 1.0, 1.0, 1.0, 1.0, 1.0, 1.0, 1.0, 1.0, 1.0, 1.0, 1.0, 1.0, 1.0, 1.0, 1.0, 1.0, 1.0, 1.0, 1.0, 1.0, 1.0, 1.0, 1.0, 1.0, 1.0, 1.0, 1.0, 1.0, 1.0, 1.0, 1.0, 1.0, 1.0, 1.0, 1.0, 1.0, 1.0, 1.0, 1.0, 1.0, 1.0, 1.0, 1.0, 1.0, 1.0, 1.0, 1.0, 1.0, 1.0, 1.0, 1.0, 1.0, 1.0, 1.0, 1.0, 1.0, 1.0, 1.0, 1.0, 1.0, 1.0, 1.0, 1.0, 1.0, 1.0, 1.0, 1.0, 1.0, 1.0, 1.0, 1.0, 1.0, 1.0, 1.0, 1.0, 1.0, 1.0, 1.0, 1.0, 1.0, 1.0, 1.0, 1.0, 1.0, 1.0, 1.0, 1.0, 1.0, 1.0, 1.0, 1.0, 1.0, 1.0, 1.0, 1.0, 1.0, 1.0, 1.0, 1.0, 1.0, 1.0, 1.0, 1.0, 1.0, 1.0, 1.0, 1.0, 1.0, 1.0, 1.0, 1.0, 1.0, 1.0, 1.0, 1.0, 1.0, 1.0, 1.0, 1.0, 1.0, 1.0, 1.0, 1.0, 1.0, 1.0, 1.0, 1.0, 1.0, 1.0, 1.0, 1.0, 1.0, 1.0, 1.0, 1.0, 1.0, 1.0, 1.0, 1.0, 1.0, 1.0, 1.0, 1.0, 1.0, 1.0, 1.0, 1.0, 1.0, 1.0, 1.0, 1.0, 1.0, 1.0, 1.0, 1.0, 1.0, 1.0, 1.0, 1.0, 1.0, 1.0, 1.0, 1.0, 1.0, 1.0, 1.0, 1.0, 1.0, 1.0, 1.0, 1.0, 1.0, 1.0, 1.0, 1.0, 1.0, 1.0, 1.0, 1.0, 1.0, 1.0, 1.0, 1.0, 1.0, 1.0, 1.0, 1.0, 1.0, 1.0, 1.0, 1.0, 1.0, 1.0, 1.0, 1.0, 1.0, 1.0, 1.0, 1.0, 1.0, 1.0, 1.0, 1.0, 1.0, 1.0, 1.0, 1.0, 1.0, 1.0, 1.0, 1.0, 1.0, 1.0, 1.0, 1.0, 1.0, 1.0, 1.0, 1.0, 1.0, 1.0, 1.0, 1.0, 1.0, 1.0, 1.0, 1.0, 1.0, 1.0, 1.0, 1.0, 1.0, 1.0, 1.0, 1.0, 1.0, 1.0, 1.0, 1.0, 1.0, 1.0, 1.0, 1.0, 1.0, 1.0, 1.0, 1.0, 1.0, 1.0, 1.0, 1.0, 1.0, 1.0, 1.0, 1.0, 1.0, 1.0, 1.0, 1.0, 1.0, 1.0, 1.0, 1.0, 1.0, 1.0, 1.0, 1.0, 1.0, 1.0, 1.0, 1.0, 1.0, 1.0, 1.0, 1.0, 1.0, 1.0, 1.0, 1.0, 1.0, 1.0, 1.0, 1.0, 1.0, 1.0, 1.0, 1.0, 1.0, 1.0, 1.0, 1.0, 1.0, 1.0, 1.0, 1.0, 1.0, 1.0, 1.0, 1.0, 1.0, 1.0, 1.0, 1.0, 1.0, 1.0, 1.0, 1.0, 1.0, 1.0, 1.0, 1.0, 1.0, 1.0, 1.0, 1.0, 1.0, 1.0, 1.0, 1.0, 1.0, 1.0, 1.0, 1.0, 1.0, 1.0, 1.0, 1.0, 1.0, 1.0, 1.0, 1.0, 1.0, 1.0, 1.0, 1.0, 1.0, 1.0, 1.0, 1.0, 1.0, 1.0, 1.0, 1.0, 1.0, 1.0, 1.0, 1.0, 1.0, 1.0, 1.0, 1.0, 1.0, 1.0, 1.0, 1.0, 1.0, 1.0, 1.0, 1.0, 1.0, 1.0, 1.0, 1.0, 1.0, 1.0, 1.0, 1.0, 1.0, 1.0, 1.0, 1.0, 1.0, 1.0, 1.0, 1.0, 1.0, 1.0, 1.0, 1.0, 1.0, 1.0, 1.0, 1.0, 1.0, 1.0, 1.0, 1.0, 1.0, 1.0, 1.0, 1.0, 1.0, 1.0, 1.0, 1.0, 1.0, 1.0, 1.0, 1.0, 1.0, 1.0, 1.0, 1.0, 1.0, 1.0, 1.0, 1.0, 1.0, 1.0, 1.0, 1.0, 1.0, 1.0, 1.0, 1.0, 1.0, 1.0, 1.0, 1.0, 1.0, 1.0, 1.0, 1.0, 1.0, 1.0, 1.0, 1.0, 1.0, 1.0, 1.0, 1.0, 1.0, 1.0, 1.0, 1.0, 1.0, 1.0, 1.0, 1.0, 1.0, 1.0, 1.0, 1.0, 1.0, 1.0, 1.0, 1.0, 1.0, 1.0, 1.0, 1.0, 1.0, 1.0, 1.0, 1.0, 1.0, 1.0, 1.0, 1.0, 1.0, 1.0, 1.0, 1.0, 1.0, 1.0, 1.0, 1.0, 1.0, 1.0, 1.0, 1.0, 1.0, 1.0, 1.0, 1.0, 1.0, 1.0, 1.0, 1.0, 1.0, 1.0, 1.0, 1.0, 1.0, 1.0, 1.0, 1.0, 1.0, 1.0, 1.0, 1.0, 1.0, 1.0, 1.0, 1.0, 1.0, 1.0, 1.0, 1.0, 1.0, 1.0, 1.0, 1.0, 1.0, 1.0, 1.0, 1.0, 1.0, 1.0, 1.0, 1.0, 1.0, 1.0, 1.0, 1.0, 1.0, 1.0, 1.0, 1.0, 1.0, 1.0, 1.0, 1.0, 1.0, 1.0, 1.0, 1.0, 1.0, 1.0, 1.0, 1.0, 1.0, 1.0, 1.0, 1.0, 1.0, 1.0, 1.0, 1.0, 1.0, 1.0, 1.0, 1.0, 1.0, 1.0, 1.0, 1.0, 1.0, 1.0, 1.0, 1.0, 1.0, 1.0, 1.0, 1.0, 1.0, 1.0, 1.0, 1.0, 1.0, 1.0, 1.0, 1.0, 1.0, 1.0, 1.0, 1.0, 1.0, 1.0, 1.0, 1.0, 1.0, 1.0, 1.0, 1.0, 1.0, 1.0, 1.0, 1.0, 1.0, 1.0, 1.0, 1.0, 1.0, 1.0, 1.0, 1.0, 1.0, 1.0, 1.0, 1.0, 1.0, 1.0, 1.0, 1.0, 1.0, 1.0, 1.0, 1.0, 1.0, 1.0, 1.0, 1.0, 1.0, 1.0, 1.0, 1.0, 1.0, 1.0, 1.0, 1.0, 1.0, 1.0, 1.0, 1.0, 1.0, 1.0, 1.0, 1.0, 1.0, 1.0, 1.0, 1.0, 1.0, 1.0, 1.0, 1.0, 1.0, 1.0, 1.0, 1.0, 1.0, 1.0, 1.0, 1.0, 1.0, 1.0, 1.0, 1.0, 1.0, 1.0, 1.0, 1.0, 1.0, 1.0, 1.0, 1.0, 1.0, 1.0, 1.0, 1.0, 1.0, 1.0, 1.0, 1.0, 1.0, 1.0, 1.0, 1.0, 1.0, 1.0, 1.0, 1.0, 1.0, 1.0, 1.0, 1.0, 1.0, 1.0, 1.0, 1.0, 1.0, 1.0, 1.0, 1.0, 1.0, 1.0, 1.0, 1.0, 1.0, 1.0, 1.0, 1.0, 1.0, 1.0, 1.0, 1.0, 1.0, 1.0, 1.0, 1.0, 1.0, 1.0, 1.0, 1.0, 1.0, 1.0, 1.0, 1.0, 1.0, 1.0, 1.0, 1.0, 1.0, 1.0, 1.0, 1.0, 1.0, 1.0, 1.0, 1.0, 1.0, 1.0, 1.0, 1.0, 1.0, 1.0, 1.0, 1.0, 1.0, 1.0, 1.0, 1.0, 1.0, 1.0, 1.0, 1.0, 1.0, 1.0, 1.0, 1.0, 1.0, 1.0, 1.0, 1.0, 1.0, 1.0, 1.0, 1.0, 1.0, 1.0, 1.0, 1.0, 1.0, 1.0, 1.0, 1.0, 1.0, 1.0, 1.0, 1.0, 1.0, 1.0, 1.0, 1.0, 1.0, 1.0, 1.0, 1.0, 1.0, 1.0, 1.0, 1.0, 1.0, 1.0, 1.0, 1.0, 1.0, 1.0, 1.0, 1.0, 1.0, 1.0, 1.0, 1.0, 1.0, 1.0, 1.0, 1.0, 1.0, 1.0, 1.0, 1.0, 1.0, 1.0, 1.0, 1.0, 1.0, 1.0, 1.0, 1.0, 1.0, 1.0, 1.0, 1.0, 1.0, 1.0, 1.0, 1.0, 1.0, 1.0, 1.0, 1.0, 1.0, 1.0, 1.0, 1.0, 1.0, 1.0, 1.0, 1.0, 1.0, 1.0, 1.0, 1.0, 1.0, 1.0, 1.0, 1.0, 1.0, 1.0, 1.0, 1.0, 1.0, 1.0, 1.0, 1.0, 1.0, 1.0, 1.0, 1.0, 1.0, 1.0, 1.0, 1.0, 1.0, 1.0, 1.0, 1.0, 1.0, 1.0, 1.0, 1.0, 1.0, 1.0, 1.0, 1.0, 1.0, 1.0, 1.0, 1.0, 1.0, 1.0, 1.0, 1.0, 1.0, 1.0, 1.0, 1.0, 1.0, 1.0, 1.0, 1.0, 1.0, 1.0, 1.0, 1.0, 1.0, 1.0, 1.0, 1.0, 1.0, 1.0, 1.0, 1.0, 1.0, 1.0, 1.0, 1.0, 1.0, 1.0, 1.0, 1.0, 1.0, 1.0, 1.0, 1.0, 1.0, 1.0, 1.0, 1.0, 1.0, 1.0, 1.0, 1.0, 1.0, 1.0, 1.0, 1.0, 1.0, 1.0, 1.0, 1.0, 1.0, 1.0, 1.0, 1.0, 1.0, 1.0, 1.0, 1.0, 1.0, 1.0, 1.0, 1.0, 1.0, 1.0, 1.0, 1.0, 1.0, 1.0, 1.0, 1.0, 1.0, 1.0, 1.0, 1.0, 1.0, 1.0, 1.0, 1.0, 1.0, 1.0, 1.0, 1.0, 1.0, 1.0, 1.0, 1.0, 1.0, 1.0, 1.0, 1.0, 1.0, 1.0, 1.0, 1.0, 1.0, 1.0, 1.0, 1.0, 1.0, 1.0, 1.0, 1.0, 1.0, 1.0, 1.0, 1.0, 1.0, 1.0, 1.0, 1.0, 1.0, 1.0, 1.0, 1.0, 1.0, 1.0, 1.0, 1.0, 1.0, 1.0, 1.0, 1.0, 1.0, 1.0, 1.0, 1.0, 1.0, 1.0, 1.0, 1.0, 1.0, 1.0, 1.0, 1.0, 1.0, 1.0, 1.0, 1.0, 1.0, 1.0, 1.0, 1.0, 1.0, 1.0, 1.0, 1.0, 1.0, 1.0, 1.0, 1.0, 1.0, 1.0, 1.0, 1.0, 1.0, 1.0, 1.0, 1.0, 1.0, 1.0, 1.0, 1.0, 1.0, 1.0, 1.0, 1.0, 1.0, 1.0, 1.0, 1.0, 1.0, 1.0, 1.0, 1.0, 1.0, 1.0, 1.0, 1.0, 1.0, 1.0, 1.0, 1.0, 1.0, 1.0, 1.0, 1.0, 1.0, 1.0, 1.0, 1.0, 1.0, 1.0, 1.0, 1.0, 1.0, 1.0, 1.0, 1.0, 1.0, 1.0, 1.0, 1.0, 1.0, 1.0, 1.0, 1.0, 1.0, 1.0, 1.0, 1.0, 1.0, 1.0, 1.0, 1.0, 1.0, 1.0, 1.0, 1.0, 1.0, 1.0, 1.0, 1.0, 1.0, 1.0, 1.0, 1.0, 1.0, 1.0, 1.0, 1.0, 1.0, 1.0, 1.0, 1.0, 1.0, 1.0, 1.0, 1.0, 1.0, 1.0, 1.0, 1.0, 1.0, 1.0, 1.0, 1.0, 1.0, 1.0, 1.0, 1.0, 1.0, 1.0, 1.0, 1.0, 1.0, 1.0, 1.0, 1.0, 1.0, 1.0, 1.0, 1.0, 1.0, 1.0, 1.0, 1.0, 1.0, 1.0, 1.0, 1.0, 1.0, 1.0, 1.0, 1.0, 1.0, 1.0, 1.0, 1.0, 1.0, 1.0, 1.0, 1.0, 1.0, 1.0, 1.0, 1.0, 1.0, 1.0, 1.0, 1.0, 1.0, 1.0, 1.0, 1.0, 1.0, 1.0, 1.0, 1.0, 1.0, 1.0, 1.0, 1.0, 1.0, 1.0, 1.0, 1.0, 1.0, 1.0, 1.0, 1.0, 1.0, 1.0, 1.0, 1.0, 1.0, 1.0, 1.0, 1.0, 1.0, 1.0, 1.0, 1.0, 1.0, 1.0, 1.0, 1.0, 1.0, 1.0, 1.0, 1.0, 1.0, 1.0, 1.0, 1.0, 1.0, 1.0, 1.0, 1.0, 1.0, 1.0, 1.0, 1.0, 1.0, 1.0, 1.0, 1.0, 1.0, 1.0, 1.0, 1.0, 1.0, 1.0, 1.0, 1.0, 1.0, 1.0, 1.0, 1.0, 1.0, 1.0, 1.0, 1.0, 1.0, 1.0, 1.0, 1.0, 1.0, 1.0, 1.0, 1.0, 1.0, 1.0, 1.0, 1.0, 1.0, 1.0, 1.0, 1.0, 1.0, 1.0, 1.0, 1.0, 1.0, 1.0, 1.0, 1.0, 1.0, 1.0, 1.0, 1.0, 1.0, 1.0, 1.0, 1.0, 1.0, 1.0, 1.0, 1.0, 1.0, 1.0, 1.0, 1.0, 1.0, 1.0, 1.0, 1.0, 1.0, 1.0, 1.0, 1.0, 1.0, 1.0, 1.0, 1.0, 1.0, 1.0, 1.0, 1.0, 1.0, 1.0, 1.0, 1.0, 1.0, 1.0, 1.0, 1.0, 1.0, 1.0, 1.0, 1.0, 1.0, 1.0, 1.0, 1.0, 1.0, 1.0, 1.0, 1.0, 1.0, 1.0, 1.0, 1.0, 1.0, 1.0, 1.0, 1.0, 1.0, 1.0, 1.0, 1.0, 1.0, 1.0, 1.0, 1.0, 1.0, 1.0, 1.0, 1.0, 1.0, 1.0, 1.0, 1.0, 1.0, 1.0, 1.0, 1.0, 1.0, 1.0, 1.0, 1.0, 1.0, 1.0, 1.0, 1.0, 1.0, 1.0, 1.0, 1.0, 1.0, 1.0, 1.0, 1.0, 1.0, 1.0, 1.0, 1.0, 1.0, 1.0, 1.0, 1.0, 1.0, 1.0, 1.0, 1.0, 1.0, 1.0, 1.0, 1.0, 1.0, 1.0, 1.0, 1.0, 1.0, 1.0, 1.0, 1.0, 1.0, 1.0, 1.0, 1.0, 1.0, 1.0, 1.0, 1.0, 1.0, 1.0, 1.0, 1.0, 1.0, 1.0, 1.0, 1.0, 1.0, 1.0, 1.0, 1.0, 1.0, 1.0, 1.0, 1.0, 1.0, 1.0, 1.0, 1.0, 1.0, 1.0, 1.0, 1.0, 1.0, 1.0, 1.0, 1.0, 1.0, 1.0, 1.0, 1.0, 1.0, 1.0, 1.0, 1.0, 1.0, 1.0, 1.0, 1.0, 1.0, 1.0, 1.0, 1.0, 1.0, 1.0, 1.0, 1.0, 1.0, 1.0, 1.0, 1.0, 1.0, 1.0, 1.0, 1.0, 1.0, 1.0, 1.0, 1.0, 1.0, 1.0, 1.0, 1.0, 1.0, 1.0, 1.0, 1.0, 1.0, 1.0, 1.0, 1.0, 1.0, 1.0, 1.0, 1.0, 1.0, 1.0, 1.0, 1.0, 1.0, 1.0, 1.0, 1.0, 1.0, 1.0, 1.0, 1.0, 1.0, 1.0, 1.0, 1.0, 1.0, 1.0, 1.0, 1.0, 1.0, 1.0, 1.0, 1.0, 1.0, 1.0, 1.0, 1.0, 1.0, 1.0, 1.0, 1.0, 1.0, 1.0, 1.0, 1.0, 1.0, 1.0, 1.0, 1.0, 1.0, 1.0, 1.0, 1.0, 1.0, 1.0, 1.0, 1.0, 1.0, 1.0, 1.0, 1.0, 1.0, 1.0, 1.0, 1.0, 1.0, 1.0, 1.0, 1.0, 1.0, 1.0, 1.0, 1.0, 1.0, 1.0, 1.0, 1.0, 1.0, 1.0, 1.0, 1.0, 1.0, 1.0, 1.0, 1.0, 1.0, 1.0, 1.0, 1.0, 1.0, 1.0, 1.0, 1.0, 1.0, 1.0, 1.0, 1.0, 1.0, 1.0, 1.0, 1.0, 1.0, 1.0, 1.0, 1.0, 1.0, 1.0, 1.0, 1.0, 1.0, 1.0, 1.0, 1.0, 1.0, 1.0, 1.0, 1.0, 1.0, 1.0, 1.0, 1.0, 1.0, 1.0, 1.0, 1.0, 1.0, 1.0, 1.0, 1.0, 1.0, 1.0, 1.0, 1.0, 1.0, 1.0, 1.0, 1.0, 1.0, 1.0, 1.0, 1.0, 1.0, 1.0, 1.0, 1.0, 1.0, 1.0, 1.0, 1.0, 1.0, 1.0, 1.0, 1.0, 1.0, 1.0, 1.0, 1.0, 1.0, 1.0, 1.0, 1.0, 1.0, 1.0, 1.0, 1.0, 1.0, 1.0, 1.0, 1.0, 1.0, 1.0, 1.0, 1.0, 1.0, 1.0, 1.0, 1.0, 1.0, 1.0, 1.0, 1.0, 1.0, 1.0, 1.0, 1.0, 1.0, 1.0, 1.0, 1.0, 1.0, 1.0, 1.0, 1.0, 1.0, 1.0, 1.0, 1.0, 1.0, 1.0, 1.0, 1.0, 1.0, 1.0, 1.0, 1.0, 1.0, 1.0, 1.0, 1.0, 1.0, 1.0, 1.0, 1.0, 1.0, 1.0, 1.0, 1.0, 1.0, 1.0, 1.0, 1.0, 1.0, 1.0, 1.0, 1.0, 1.0, 1.0, 1.0, 1.0, 1.0, 1.0, 1.0, 1.0, 1.0, 1.0, 1.0, 1.0, 1.0, 1.0, 1.0, 1.0, 1.0, 1.0, 1.0, 1.0, 1.0, 1.0, 1.0, 1.0, 1.0, 1.0, 1.0, 1.0, 1.0, 1.0, 1.0, 1.0, 1.0, 1.0, 1.0, 1.0, 1.0, 1.0, 1.0, 1.0, 1.0, 1.0, 1.0, 1.0, 1.0, 1.0, 1.0, 1.0, 1.0, 1.0, 1.0, 1.0, 1.0, 1.0, 1.0, 1.0, 1.0, 1.0, 1.0, 1.0, 1.0, 1.0, 1.0, 1.0, 1.0, 1.0, 1.0, 1.0, 1.0, 1.0, 1.0, 1.0, 1.0, 1.0, 1.0, 1.0, 1.0, 1.0, 1.0, 1.0, 1.0, 1.0, 1.0, 1.0, 1.0, 1.0, 1.0, 1.0, 1.0, 1.0, 1.0, 1.0, 1.0, 1.0, 1.0, 1.0, 1.0, 1.0, 1.0, 1.0, 1.0, 1.0, 1.0, 1.0, 1.0, 1.0, 1.0, 1.0, 1.0, 1.0, 1.0, 1.0, 1.0, 1.0, 1.0, 1.0, 1.0, 1.0, 1.0, 1.0, 1.0, 1.0, 1.0, 1.0, 1.0, 1.0, 1.0, 1.0, 1.0, 1.0, 1.0, 1.0, 1.0, 1.0, 1.0, 1.0, 1.0, 1.0, 1.0, 1.0, 1.0, 1.0, 1.0, 1.0, 1.0, 1.0, 1.0, 1.0, 1.0, 1.0, 1.0, 1.0, 1.0, 1.0, 1.0, 1.0, 1.0, 1.0, 1.0, 1.0, 1.0, 1.0, 1.0, 1.0, 1.0, 1.0, 1.0, 1.0, 1.0, 1.0, 1.0, 1.0, 1.0, 1.0, 1.0, 1.0, 1.0, 1.0, 1.0, 1.0, 1.0, 1.0, 1.0, 1.0, 1.0, 1.0, 1.0, 1.0, 1.0, 1.0, 1.0, 1.0, 1.0, 1.0, 1.0, 1.0, 1.0, 1.0, 1.0, 1.0, 1.0, 1.0, 1.0, 1.0, 1.0, 1.0, 1.0, 1.0, 1.0, 1.0, 1.0, 1.0, 1.0, 1.0, 1.0, 1.0, 1.0, 1.0, 1.0, 1.0, 1.0, 1.0, 1.0, 1.0, 1.0, 1.0, 1.0, 1.0, 1.0, 1.0, 1.0, 1.0, 1.0, 1.0, 1.0, 1.0, 1.0, 1.0, 1.0, 1.0, 1.0, 1.0, 1.0, 1.0, 1.0, 1.0, 1.0, 1.0, 1.0, 1.0, 1.0, 1.0, 1.0, 1.0, 1.0, 1.0, 1.0, 1.0, 1.0, 1.0, 1.0, 1.0, 1.0, 1.0, 1.0, 1.0, 1.0, 1.0, 1.0, 1.0, 1.0, 1.0, 1.0, 1.0, 1.0, 1.0, 1.0, 1.0, 1.0, 1.0, 1.0, 1.0, 1.0, 1.0, 1.0, 1.0, 1.0, 1.0, 1.0, 1.0, 1.0, 1.0, 1.0, 1.0, 1.0, 1.0, 1.0, 1.0, 1.0, 1.0, 1.0, 1.0, 1.0, 1.0, 1.0, 1.0, 1.0, 1.0, 1.0, 1.0, 1.0, 1.0, 1.0, 1.0, 1.0, 1.0, 1.0, 1.0, 1.0, 1.0, 1.0, 1.0, 1.0, 1.0, 1.0, 1.0, 1.0, 1.0, 1.0, 1.0, 1.0, 1.0, 1.0, 1.0, 1.0, 1.0, 1.0, 1.0, 1.0, 1.0, 1.0, 1.0, 1.0, 1.0, 1.0, 1.0, 1.0, 1.0, 1.0, 1.0, 1.0, 1.0, 1.0, 1.0, 1.0, 1.0, 1.0, 1.0, 1.0, 1.0, 1.0, 1.0, 1.0, 1.0, 1.0, 1.0, 1.0, 1.0, 1.0, 1.0, 1.0, 1.0, 1.0, 1.0, 1.0, 1.0, 1.0, 1.0, 1.0, 1.0, 1.0, 1.0, 1.0, 1.0, 1.0, 1.0, 1.0, 1.0, 1.0, 1.0, 1.0, 1.0, 1.0, 1.0, 1.0, 1.0, 1.0, 1.0, 1.0, 1.0, 1.0, 1.0, 1.0, 1.0, 1.0, 1.0, 1.0, 1.0, 1.0, 1.0, 1.0, 1.0, 1.0, 1.0, 1.0, 1.0, 1.0, 1.0, 1.0, 1.0, 1.0, 1.0, 1.0, 1.0, 1.0, 1.0, 1.0, 1.0, 1.0, 1.0, 1.0, 1.0, 1.0, 1.0, 1.0, 1.0, 1.0, 1.0, 1.0, 1.0, 1.0, 1.0, 1.0, 1.0, 1.0, 1.0, 1.0, 1.0, 1.0, 1.0, 1.0, 1.0, 1.0, 1.0, 1.0, 1.0, 1.0, 1.0, 1.0, 1.0, 1.0, 1.0, 1.0, 1.0, 1.0, 1.0, 1.0, 1.0, 1.0, 1.0, 1.0, 1.0, 1.0, 1.0, 1.0, 1.0, 1.0, 1.0, 1.0, 1.0, 1.0, 1.0, 1.0, 1.0, 1.0, 1.0, 1.0, 1.0, 1.0, 1.0, 1.0, 1.0, 1.0, 1.0, 1.0, 1.0, 1.0, 1.0, 1.0, 1.0, 1.0, 1.0, 1.0, 1.0, 1.0, 1.0, 1.0, 1.0, 1.0, 1.0, 1.0, 1.0, 1.0, 1.0, 1.0, 1.0, 1.0, 1.0, 1.0, 1.0, 1.0, 1.0, 1.0, 1.0, 1.0, 1.0, 1.0, 1.0, 1.0, 1.0, 1.0, 1.0, 1.0, 1.0, 1.0, 1.0, 1.0, 1.0, 1.0, 1.0, 1.0, 1.0, 1.0, 1.0, 1.0, 1.0, 1.0, 1.0, 1.0, 1.0, 1.0, 1.0, 1.0, 1.0, 1.0, 1.0, 1.0, 1.0, 1.0, 1.0, 1.0, 1.0, 1.0, 1.0, 1.0, 1.0, 1.0, 1.0, 1.0, 1.0, 1.0, 1.0, 1.0, 1.0, 1.0, 1.0, 1.0, 1.0, 1.0, 1.0, 1.0, 1.0, 1.0, 1.0, 1.0, 1.0, 1.0, 1.0, 1.0, 1.0, 1.0, 1.0, 1.0, 1.0, 1.0, 1.0, 1.0, 1.0, 1.0, 1.0, 1.0, 1.0, 1.0, 1.0, 1.0, 1.0, 1.0, 1.0, 1.0, 1.0, 1.0, 1.0, 1.0, 1.0, 1.0, 1.0, 1.0, 1.0, 1.0, 1.0, 1.0, 1.0, 1.0, 1.0, 1.0, 1.0, 1.0, 1.0, 1.0, 1.0, 1.0, 1.0, 1.0, 1.0, 1.0, 1.0, 1.0, 1.0, 1.0, 1.0, 1.0, 1.0, 1.0, 1.0, 1.0, 1.0, 1.0, 1.0, 1.0, 1.0, 1.0, 1.0, 1.0, 1.0, 1.0, 1.0, 1.0, 1.0, 1.0, 1.0, 1.0, 1.0, 1.0, 1.0, 1.0, 1.0, 1.0, 1.0, 1.0, 1.0, 1.0, 1.0, 1.0, 1.0, 1.0, 1.0, 1.0, 1.0, 1.0, 1.0, 1.0, 1.0, 1.0, 1.0, 1.0, 1.0, 1.0, 1.0, 1.0, 1.0, 1.0, 1.0, 1.0, 1.0, 1.0, 1.0, 1.0, 1.0, 1.0, 1.0, 1.0, 1.0, 1.0, 1.0, 1.0, 1.0, 1.0, 1.0, 1.0, 1.0, 1.0, 1.0, 1.0, 1.0, 1.0, 1.0, 1.0, 1.0, 1.0, 1.0, 1.0, 1.0, 1.0, 1.0, 1.0, 1.0, 1.0, 1.0, 1.0, 1.0, 1.0, 1.0, 1.0, 1.0, 1.0, 1.0, 1.0, 1.0, 1.0, 1.0, 1.0, 1.0, 1.0, 1.0, 1.0, 1.0, 1.0, 1.0, 1.0, 1.0, 1.0, 1.0, 1.0, 1.0, 1.0, 1.0, 1.0, 1.0, 1.0, 1.0, 1.0, 1.0, 1.0, 1.0, 1.0, 1.0, 1.0, 1.0, 1.0, 1.0, 1.0, 1.0, 1.0, 1.0, 1.0, 1.0, 1.0, 1.0, 1.0, 1.0, 1.0, 1.0, 1.0, 1.0, 1.0, 1.0, 1.0, 1.0, 1.0, 1.0, 1.0, 1.0, 1.0, 1.0, 1.0, 1.0, 1.0, 1.0, 1.0, 1.0, 1.0, 1.0, 1.0, 1.0, 1.0, 1.0, 1.0, 1.0, 1.0, 1.0, 1.0, 1.0, 1.0, 1.0, 1.0, 1.0, 1.0, 1.0, 1.0, 1.0, 1.0, 1.0, 1.0, 1.0, 1.0, 1.0, 1.0, 1.0, 1.0, 1.0, 1.0, 1.0, 1.0, 1.0, 1.0, 1.0, 1.0, 1.0, 1.0, 1.0, 1.0, 1.0, 1.0, 1.0, 1.0, 1.0, 1.0, 1.0, 1.0, 1.0, 1.0, 1.0, 1.0, 1.0, 1.0, 1.0, 1.0, 1.0, 1.0, 1.0, 1.0, 1.0, 1.0, 1.0, 1.0, 1.0, 1.0, 1.0, 1.0, 1.0, 1.0, 1.0, 1.0, 1.0, 1.0, 1.0, 1.0, 1.0, 1.0, 1.0, 1.0, 1.0, 1.0, 1.0, 1.0, 1.0, 1.0, 1.0, 1.0, 1.0, 1.0, 1.0, 1.0, 1.0, 1.0, 1.0, 1.0, 1.0, 1.0, 1.0, 1.0, 1.0, 1.0, 1.0, 1.0, 1.0, 1.0, 1.0, 1.0, 1.0, 1.0, 1.0, 1.0, 1.0, 1.0, 1.0, 1.0, 1.0, 1.0, 1.0, 1.0, 1.0, 1.0, 1.0, 1.0, 1.0, 1.0, 1.0, 1.0, 1.0, 1.0, 1.0, 1.0, 1.0, 1.0, 1.0, 1.0, 1.0, 1.0, 1.0, 1.0, 1.0, 1.0, 1.0, 1.0, 1.0, 1.0, 1.0, 1.0, 1.0, 1.0, 1.0, 1.0, 1.0, 1.0, 1.0, 1.0, 1.0, 1.0, 1.0, 1.0, 1.0, 1.0, 1.0, 1.0, 1.0, 1.0, 1.0, 1.0, 1.0, 1.0, 1.0, 1.0, 1.0, 1.0, 1.0, 1.0, 1.0, 1.0, 1.0, 1.0, 1.0, 1.0, 1.0, 1.0, 1.0, 1.0, 1.0, 1.0, 1.0, 1.0, 1.0, 1.0, 1.0, 1.0, 1.0, 1.0, 1.0, 1.0, 1.0, 1.0, 1.0, 1.0, 1.0, 1.0, 1.0, 1.0, 1.0, 1.0, 1.0, 1.0, 1.0, 1.0, 1.0, 1.0, 1.0, 1.0, 1.0, 1.0, 1.0, 1.0, 1.0, 1.0, 1.0, 1.0, 1.0, 1.0, 1.0, 1.0, 1.0, 1.0, 1.0, 1.0, 1.0, 1.0, 1.0, 1.0, 1.0, 1.0, 1.0, 1.0, 1.0, 1.0, 1.0, 1.0, 1.0, 1.0, 1.0, 1.0, 1.0, 1.0, 1.0, 1.0, 1.0, 1.0, 1.0, 1.0, 1.0, 1.0, 1.0, 1.0, 1.0, 1.0, 1.0, 1.0, 1.0, 1.0, 1.0, 1.0, 1.0, 1.0, 1.0, 1.0, 1.0, 1.0, 1.0, 1.0, 1.0, 1.0, 1.0, 1.0, 1.0, 1.0, 1.0, 1.0, 1.0, 1.0, 1.0, 1.0, 1.0, 1.0, 1.0, 1.0, 1.0, 1.0, 1.0, 1.0, 1.0, 1.0, 1.0, 1.0, 1.0, 1.0, 1.0, 1.0, 1.0, 1.0, 1.0, 1.0, 1.0, 1.0, 1.0, 1.0, 1.0, 1.0, 1.0, 1.0, 1.0, 1.0, 1.0, 1.0, 1.0, 1.0, 1.0, 1.0, 1.0, 1.0, 1.0, 1.0, 1.0, 1.0, 1.0, 1.0, 1.0, 1.0, 1.0, 1.0, 1.0, 1.0, 1.0, 1.0, 1.0, 1.0, 1.0, 1.0, 1.0, 1.0, 1.0, 1.0, 1.0, 1.0, 1.0, 1.0, 1.0, 1.0, 1.0, 1.0, 1.0, 1.0, 1.0, 1.0, 1.0, 1.0, 1.0, 1.0, 1.0, 1.0, 1.0, 1.0, 1.0, 1.0, 1.0, 1.0, 1.0, 1.0, 1.0, 1.0, 1.0, 1.0, 1.0, 1.0, 1.0, 1.0, 1.0, 1.0, 1.0, 1.0, 1.0, 1.0, 1.0, 1.0, 1.0, 1.0, 1.0, 1.0, 1.0, 1.0, 1.0, 1.0, 1.0, 1.0, 1.0, 1.0, 1.0, 1.0, 1.0, 1.0, 1.0, 1.0, 1.0, 1.0, 1.0, 1.0, 1.0, 1.0, 1.0, 1.0, 1.0, 1.0, 1.0, 1.0, 1.0, 1.0, 1.0, 1.0, 1.0, 1.0, 1.0, 1.0, 1.0, 1.0, 1.0, 1.0, 1.0, 1.0, 1.0, 1.0, 1.0, 1.0, 1.0, 1.0, 1.0, 1.0, 1.0, 1.0, 1.0, 1.0, 1.0, 1.0, 1.0, 1.0, 1.0, 1.0, 1.0, 1.0, 1.0, 1.0, 1.0, 1.0, 1.0, 1.0, 1.0, 1.0, 1.0, 1.0, 1.0, 1.0, 1.0, 1.0, 1.0, 1.0, 1.0, 1.0, 1.0, 1.0, 1.0, 1.0, 1.0, 1.0, 1.0, 1.0, 1.0, 1.0, 1.0, 1.0, 1.0, 1.0, 1.0, 1.0, 1.0, 1.0, 1.0, 1.0, 1.0, 1.0, 1.0, 1.0, 1.0, 1.0, 1.0, 1.0, 1.0, 1.0, 1.0, 1.0, 1.0, 1.0, 1.0, 1.0, 1.0, 1.0, 1.0, 1.0, 1.0, 1.0, 1.0, 1.0, 1.0, 1.0, 1.0, 1.0, 1.0, 1.0, 1.0, 1.0, 1.0, 1.0, 1.0, 1.0, 1.0, 1.0, 1.0, 1.0, 1.0, 1.0, 1.0, 1.0, 1.0, 1.0, 1.0, 1.0, 1.0, 1.0, 1.0, 1.0, 1.0, 1.0, 1.0, 1.0, 1.0, 1.0, 1.0, 1.0, 1.0, 1.0, 1.0, 1.0, 1.0, 1.0, 1.0, 1.0, 1.0, 1.0, 1.0, 1.0, 1.0, 1.0, 1.0, 1.0, 1.0, 1.0, 1.0, 1.0, 1.0, 1.0, 1.0, 1.0, 1.0, 1.0, 1.0, 1.0, 1.0, 1.0, 1.0, 1.0, 1.0, 1.0, 1.0, 1.0, 1.0, 1.0, 1.0, 1.0, 1.0, 1.0, 1.0, 1.0, 1.0, 1.0, 1.0, 1.0, 1.0, 1.0, 1.0, 1.0, 1.0, 1.0, 1.0, 1.0, 1.0, 1.0, 1.0, 1.0, 1.0, 1.0, 1.0, 1.0, 1.0, 1.0, 1.0, 1.0, 1.0, 1.0, 1.0, 1.0, 1.0, 1.0, 1.0, 1.0, 1.0, 1.0, 1.0, 1.0, 1.0, 1.0, 1.0, 1.0, 1.0, 1.0, 1.0, 1.0, 1.0, 1.0, 1.0, 1.0, 1.0, 1.0, 1.0, 1.0, 1.0, 1.0, 1.0, 1.0, 1.0, 1.0, 1.0, 1.0, 1.0, 1.0, 1.0, 1.0, 1.0, 1.0, 1.0, 1.0, 1.0, 1.0, 1.0, 1.0, 1.0, 1.0, 1.0, 1.0, 1.0, 1.0, 1.0, 1.0, 1.0, 1.0, 1.0, 1.0, 1.0, 1.0, 1.0, 1.0, 1.0, 1.0, 1.0, 1.0, 1.0, 1.0, 1.0, 1.0, 1.0, 1.0, 1.0, 1.0, 1.0, 1.0, 1.0, 1.0, 1.0, 1.0, 1.0, 1.0, 1.0, 1.0, 1.0, 1.0, 1.0, 1.0, 1.0, 1.0, 1.0, 1.0, 1.0, 1.0, 1.0, 1.0, 1.0, 1.0, 1.0, 1.0, 1.0, 1.0, 1.0, 1.0, 1.0, 1.0, 1.0, 1.0, 1.0, 1.0, 1.0, 1.0, 1.0, 1.0, 1.0, 1.0, 1.0, 1.0, 1.0, 1.0, 1.0, 1.0, 1.0, 1.0, 1.0, 1.0, 1.0, 1.0, 1.0, 1.0, 1.0, 1.0, 1.0, 1.0, 1.0, 1.0, 1.0, 1.0, 1.0, 1.0, 1.0, 1.0, 1.0, 1.0, 1.0, 1.0, 1.0, 1.0, 1.0, 1.0, 1.0, 1.0, 1.0, 1.0, 1.0, 1.0, 1.0, 1.0, 1.0, 1.0, 1.0, 1.0, 1.0, 1.0, 1.0, 1.0, 1.0, 1.0, 1.0, 1.0, 1.0, 1.0, 1.0, 1.0, 1.0, 1.0, 1.0, 1.0, 1.0, 1.0, 1.0, 1.0, 1.0, 1.0, 1.0, 1.0, 1.0, 1.0, 1.0, 1.0, 1.0, 1.0, 1.0, 1.0, 1.0, 1.0, 1.0, 1.0, 1.0, 1.0, 1.0, 1.0, 1.0, 1.0, 1.0, 1.0, 1.0, 1.0, 1.0, 1.0, 1.0, 1.0, 1.0, 1.0, 1.0, 1.0, 1.0, 1.0, 1.0, 1.0, 1.0, 1.0, 1.0, 1.0, 1.0, 1.0, 1.0, 1.0, 1.0, 1.0, 1.0, 1.0, 1.0, 1.0, 1.0, 1.0, 1.0, 1.0, 1.0, 1.0, 1.0, 1.0, 1.0, 1.0, 1.0, 1.0, 1.0, 1.0, 1.0, 1.0, 1.0, 1.0, 1.0, 1.0, 1.0, 1.0, 1.0, 1.0, 1.0, 1.0, 1.0, 1.0, 1.0, 1.0, 1.0, 1.0, 1.0, 1.0, 1.0, 1.0, 1.0, 1.0, 1.0, 1.0, 1.0, 1.0, 1.0, 1.0, 1.0, 1.0, 1.0, 1.0, 1.0, 1.0, 1.0, 1.0, 1.0, 1.0, 1.0, 1.0, 1.0, 1.0, 1.0, 1.0, 1.0, 1.0, 1.0, 1.0, 1.0, 1.0, 1.0, 1.0, 1.0, 1.0, 1.0, 1.0, 1.0, 1.0, 1.0, 1.0, 1.0, 1.0, 1.0, 1.0, 1.0, 1.0, 1.0, 1.0, 1.0, 1.0, 1.0, 1.0, 1.0, 1.0, 1.0, 1.0, 1.0, 1.0, 1.0, 1.0, 1.0, 1.0, 1.0, 1.0, 1.0, 1.0, 1.0, 1.0, 1.0, 1.0, 1.0, 1.0, 1.0, 1.0, 1.0, 1.0, 1.0, 1.0, 1.0, 1.0, 1.0, 1.0, 1.0, 1.0, 1.0, 1.0, 1.0, 1.0, 1.0, 1.0, 1.0, 1.0, 1.0, 1.0, 1.0, 1.0, 1.0, 1.0, 1.0, 1.0, 1.0, 1.0, 1.0, 1.0, 1.0, 1.0, 1.0, 1.0, 1.0, 1.0, 1.0, 1.0, 1.0, 1.0, 1.0, 1.0, 1.0, 1.0, 1.0, 1.0, 1.0, 1.0, 1.0, 1.0, 1.0, 1.0, 1.0, 1.0, 1.0, 1.0, 1.0, 1.0, 1.0, 1.0, 1.0, 1.0, 1.0, 1.0, 1.0, 1.0, 1.0, 1.0, 1.0, 1.0, 1.0, 1.0, 1.0, 1.0, 1.0, 1.0, 1.0, 1.0, 1.0, 1.0, 1.0, 1.0, 1.0, 1.0, 1.0, 1.0, 1.0, 1.0, 1.0, 1.0, 1.0, 1.0, 1.0, 1.0, 1.0, 1.0, 1.0, 1.0, 1.0, 1.0, 1.0, 1.0, 1.0, 1.0, 1.0, 1.0, 1.0, 1.0, 1.0, 1.0, 1.0, 1.0, 1.0, 1.0, 1.0, 1.0, 1.0, 1.0, 1.0, 1.0, 1.0, 1.0, 1.0, 1.0, 1.0, 1.0, 1.0, 1.0, 1.0, 1.0, 1.0, 1.0, 1.0, 1.0, 1.0, 1.0, 1.0, 1.0, 1.0, 1.0])
me_beziercurve_001.update()
me_beziercurve_002 = bpy.data.meshes.new('BezierCurve.002')
me_beziercurve_002.from_pydata([(-0.6593, 0.3093, 0.08974), (-0.8204, 0.2648, 0.03549), (-0.8185, 0.2712, 0.0264), (-0.8135, 0.2624, 0.02126), (-0.8155, 0.256, 0.03035), (-0.8782, 0.197, 0.07842), (-0.8849, 0.2027, 0.0713), (-0.8868, 0.1932, 0.0655), (-0.8801, 0.1875, 0.07262), (-0.8763, 0.1633, 0.1643), (-0.8861, 0.1686, 0.1628), (-0.8915, 0.1586, 0.163), (-0.8816, 0.1533, 0.1645), (-0.8222, 0.1479, 0.2499), (-0.8286, 0.1543, 0.2567), (-0.8316, 0.1451, 0.2626), (-0.8252, 0.1387, 0.2558), (-0.6174, 0.1297, 0.3378), (-0.6191, 0.1366, 0.3466), (-0.6198, 0.1277, 0.3535), (-0.618, 0.1208, 0.3447), (-0.2054, 0.2005, 0.2622), (-0.2054, 0.2074, 0.2711), (-0.2054, 0.1985, 0.278), (-0.2054, 0.1916, 0.2691), (-0.7195, 0.1043, 0.02511), (-0.7138, 0.0987, 0.01711), (-0.7195, 0.1043, 0.009113), (-0.7252, 0.11, 0.01711), (-0.5843, 0.2217, 0.09072), (-0.5755, 0.2189, 0.0842), (-0.5769, 0.2284, 0.07824), (-0.5857, 0.2312, 0.08477), (-0.5361, 0.2439, 0.1984), (-0.5252, 0.242, 0.1959), (-0.523, 0.253, 0.197), (-0.5339, 0.255, 0.1994), (-0.5416, 0.1825, 0.3276), (-0.5306, 0.1799, 0.3268), (-0.5281, 0.1886, 0.3335), (-0.539, 0.1912, 0.3343), (-0.5609, 0.06825, 0.4338), (-0.5499, 0.06683, 0.432), (-0.5475, 0.07214, 0.4417), (-0.5586, 0.07356, 0.4436), (-0.5521, -0.06527, 0.4702), (-0.5418, -0.06153, 0.4673), (-0.5386, -0.06194, 0.4781), (-0.5489, -0.06568, 0.481), (-0.4725, -0.1839, 0.3902), (-0.4652, -0.1752, 0.39), (-0.4594, -0.1799, 0.3986), (-0.4667, -0.1886, 0.3988), (-0.2736, -0.2507, 0.1533), (-0.8604, -0.1165, 0.03241), (-0.8674, -0.1212, 0.02495), (-0.859, -0.1221, 0.0175), (-0.8519, -0.1174, 0.02495), (-0.8617, -0.3379, 0.203), (-0.8668, -0.3467, 0.198), (-0.8587, -0.3469, 0.1901), (-0.8536, -0.3381, 0.1951), (-0.6918, -0.4214, 0.255), (-0.6898, -0.4325, 0.256), (-0.6834, -0.4322, 0.2467), (-0.6854, -0.4211, 0.2457), (-0.5972, -0.3248, 0.3011), (-0.5896, -0.332, 0.3052), (-0.5848, -0.3328, 0.295), (-0.5925, -0.3256, 0.2909), (-0.4939, -0.1598, 0.3214), (-0.4854, -0.1659, 0.3257), (-0.4814, -0.1678, 0.3153), (-0.4899, -0.1617, 0.311), (-0.3591, -0.0284, 0.3542), (-0.3582, -0.03582, 0.3627), (-0.3512, -0.04216, 0.3565), (-0.3521, -0.03473, 0.348), (-0.2318, 0.009957, 0.4214), (0.3261, 0.08933, 0.3171), (0.2522, 0.02302, 0.3717), (0.2455, 0.02818, 0.3643), (0.248, 0.02029, 0.3565), (0.2547, 0.01513, 0.364), (0.2014, -0.0299, 0.3782), (0.1972, -0.02336, 0.3864), (0.1916, -0.01727, 0.3786), (0.1959, -0.02381, 0.3705), (0.1087, -0.09012, 0.3698), (0.1155, -0.09444, 0.3618), (0.1135, -0.09686, 0.3775), (0.1203, -0.1012, 0.3696), (0.05275, -0.1788, 0.346), (0.05665, -0.1737, 0.3314), (0.04752, -0.1728, 0.338), (0.06188, -0.1797, 0.3394), (0.05052, -0.2559, 0.3057), (0.04549, -0.2532, 0.2959), (0.05431, -0.2466, 0.2932), (0.05934, -0.2493, 0.3029), (0.1424, -0.3122, 0.2713), (0.1436, -0.3009, 0.26), (0.1405, -0.3118, 0.2602), (0.1455, -0.3013, 0.2712), (0.3911, -0.3719, 0.2495), (0.3911, -0.3639, 0.2416), (0.3911, -0.364, 0.2496), (0.3911, -0.3718, 0.2416), (-0.7384, -0.2547, 0.2194), (-0.4389, -0.2294, 0.1952), (-0.44, -0.2377, 0.1875), (-0.4392, -0.23, 0.1792), (-0.4381, -0.2218, 0.1869), (-0.2254, -0.3033, 0.2151), (-0.2274, -0.3114, 0.2073), (-0.2237, -0.3044, 0.1992), (-0.2218, -0.2964, 0.2069), (-0.01989, -0.3844, 0.2509), (-0.02054, -0.3927, 0.2433), (-0.01828, -0.3854, 0.235), (-0.01762, -0.377, 0.2426), (0.2534, -0.3799, 0.3131), (0.2551, -0.3883, 0.3056), (0.2534, -0.381, 0.2971), (0.2517, -0.3727, 0.3046), (0.6836, -0.1347, 0.2052), (0.6869, -0.1424, 0.1976), (0.6821, -0.1364, 0.1893), (0.6787, -0.1287, 0.1969), (-0.3045, 0.0722, 0.3315), (-0.09782, 0.1848, 0.3311), (-0.09728, 0.1766, 0.3233), (-0.09901, 0.1843, 0.3152), (-0.09955, 0.1925, 0.3229), (0.09023, 0.1426, 0.3095), (0.08578, 0.1351, 0.3023), (0.08779, 0.1422, 0.2937), (0.09224, 0.1497, 0.301), (0.2562, 0.01968, 0.2801), (0.2497, 0.01348, 0.2732), (0.253, 0.01971, 0.2644), (0.2596, 0.02591, 0.2713), (0.397, -0.1097, 0.248), (0.3907, -0.1161, 0.2411), (0.3934, -0.1093, 0.2324), (0.3997, -0.103, 0.2394), (0.5097, -0.1715, 0.2186), (0.5086, -0.1792, 0.2103), (0.5055, -0.171, 0.2031), (0.5066, -0.1633, 0.2114), (0.5908, -0.09164, 0.197), (0.5954, -0.09521, 0.1873), (0.5864, -0.09134, 0.1817), (0.5818, -0.08777, 0.1914), (0.6775, 0.1597, 0.1846), (0.683, 0.1593, 0.1747), (0.6731, 0.16, 0.1693), (0.6677, 0.1603, 0.1792)], [], [(0, 1, 4), (0, 2, 1), (0, 3, 2), (0, 4, 3), (1, 5, 8, 4), (2, 6, 5, 1), (3, 7, 6, 2), (4, 8, 7, 3), (5, 9, 12, 8), (6, 10, 9, 5), (7, 11, 10, 6), (8, 12, 11, 7), (9, 13, 16, 12), (10, 14, 13, 9), (11, 15, 14, 10), (12, 16, 15, 11), (13, 17, 20, 16), (14, 18, 17, 13), (15, 19, 18, 14), (16, 20, 19, 15), (17, 21, 24, 20), (18, 22, 21, 17), (19, 23, 22, 18), (20, 24, 23, 19), (25, 29, 32, 28), (26, 30, 29, 25), (27, 31, 30, 26), (28, 32, 31, 27), (29, 33, 36, 32), (30, 34, 33, 29), (31, 35, 34, 30), (32, 36, 35, 31), (33, 37, 40, 36), (34, 38, 37, 33), (35, 39, 38, 34), (36, 40, 39, 35), (37, 41, 44, 40), (38, 42, 41, 37), (39, 43, 42, 38), (40, 44, 43, 39), (41, 45, 48, 44), (42, 46, 45, 41), (43, 47, 46, 42), (44, 48, 47, 43), (45, 49, 52, 48), (46, 50, 49, 45), (47, 51, 50, 46), (48, 52, 51, 47), (49, 53, 52), (50, 53, 49), (51, 53, 50), (52, 53, 51), (54, 58, 61, 57), (55, 59, 58, 54), (56, 60, 59, 55), (57, 61, 60, 56), (58, 62, 65, 61), (59, 63, 62, 58), (60, 64, 63, 59), (61, 65, 64, 60), (62, 66, 69, 65), (63, 67, 66, 62), (64, 68, 67, 63), (65, 69, 68, 64), (66, 70, 73, 69), (67, 71, 70, 66), (68, 72, 71, 67), (69, 73, 72, 68), (70, 74, 77, 73), (71, 75, 74, 70), (72, 76, 75, 71), (73, 77, 76, 72), (74, 78, 77), (75, 78, 74), (76, 78, 75), (77, 78, 76), (79, 80, 83), (79, 81, 80), (79, 82, 81), (79, 83, 82), (80, 85, 84, 83), (81, 86, 85, 80), (82, 87, 86, 81), (83, 84, 87, 82), (85, 90, 91, 84), (86, 88, 90, 85), (87, 89, 88, 86), (84, 91, 89, 87), (90, 92, 95, 91), (88, 94, 92, 90), (89, 93, 94, 88), (91, 95, 93, 89), (92, 96, 99, 95), (94, 97, 96, 92), (93, 98, 97, 94), (95, 99, 98, 93), (96, 100, 103, 99), (97, 102, 100, 96), (98, 101, 102, 97), (99, 103, 101, 98), (100, 104, 106, 103), (102, 107, 104, 100), (101, 105, 107, 102), (103, 106, 105, 101), (108, 109, 112), (108, 110, 109), (108, 111, 110), (108, 112, 111), (109, 113, 116, 112), (110, 114, 113, 109), (111, 115, 114, 110), (112, 116, 115, 111), (113, 117, 120, 116), (114, 118, 117, 113), (115, 119, 118, 114), (116, 120, 119, 115), (117, 121, 124, 120), (118, 122, 121, 117), (119, 123, 122, 118), (120, 124, 123, 119), (121, 125, 128, 124), (122, 126, 125, 121), (123, 127, 126, 122), (124, 128, 127, 123), (129, 130, 133), (129, 131, 130), (129, 132, 131), (129, 133, 132), (130, 134, 137, 133), (131, 135, 134, 130), (132, 136, 135, 131), (133, 137, 136, 132), (134, 138, 141, 137), (135, 139, 138, 134), (136, 140, 139, 135), (137, 141, 140, 136), (138, 142, 145, 141), (139, 143, 142, 138), (140, 144, 143, 139), (141, 145, 144, 140), (142, 146, 149, 145), (143, 147, 146, 142), (144, 148, 147, 143), (145, 149, 148, 144), (146, 150, 153, 149), (147, 151, 150, 146), (148, 152, 151, 147), (149, 153, 152, 148), (150, 154, 157, 153), (151, 155, 154, 150), (152, 156, 155, 151), (153, 157, 156, 152)])
me_beziercurve_002.polygons.foreach_set('use_smooth', [True] * 152)
_uv = me_beziercurve_002.uv_layers.new(name='UVMap')
_uv.uv.foreach_set('vector', [0.2347, 0.5816, 0.2289, 0.4913, 0.2347, 0.4913, 0.4473, 0.5005, 0.4415, 0.4103, 0.4473, 0.41, 0.5739, 0.866, 0.6641, 0.8659, 0.6641, 0.8718, 0.4473, 0.5907, 0.4415, 0.5005, 0.4473, 0.5005, 0.454, 0.009621, 0.4035, 0.01559, 0.4003, 0.01079, 0.4529, 0.003914, 0.5739, 0.4104, 0.5209, 0.4045, 0.5202, 0.3988, 0.5696, 0.4067, 0.5731, 0.4161, 0.5178, 0.4093, 0.5209, 0.4045, 0.5739, 0.4104, 0.4529, 0.003914, 0.4003, 0.01079, 0.4008, 0.005, 0.4572, 0.0, 0.4035, 0.01559, 0.3694, 0.04849, 0.3642, 0.04586, 0.4003, 0.01079, 0.5209, 0.4045, 0.4843, 0.3705, 0.487, 0.3654, 0.5202, 0.3988, 0.5178, 0.4093, 0.4793, 0.3732, 0.4843, 0.3705, 0.5209, 0.4045, 0.4003, 0.01079, 0.3642, 0.04586, 0.3614, 0.04077, 0.4008, 0.005, 0.3694, 0.04849, 0.3498, 0.09714, 0.3439, 0.09755, 0.3642, 0.04586, 0.4843, 0.3705, 0.4629, 0.3192, 0.4683, 0.3177, 0.487, 0.3654, 0.4793, 0.3732, 0.4572, 0.3189, 0.4629, 0.3192, 0.4843, 0.3705, 0.3642, 0.04586, 0.3439, 0.09755, 0.3383, 0.09607, 0.3614, 0.04077, 0.3498, 0.09714, 0.3563, 0.213, 0.3508, 0.2144, 0.3439, 0.09755, 0.4629, 0.3192, 0.4671, 0.1998, 0.473, 0.2011, 0.4683, 0.3177, 0.4572, 0.3189, 0.4614, 0.1985, 0.4671, 0.1998, 0.4629, 0.3192, 0.3439, 0.09755, 0.3508, 0.2144, 0.3451, 0.2157, 0.3383, 0.09607, 0.3563, 0.213, 0.4572, 0.406, 0.4515, 0.4074, 0.3508, 0.2144, 0.4671, 0.1998, 0.5686, 0.0013, 0.5739, 0.003788, 0.473, 0.2011, 0.4614, 0.1985, 0.563, 0.0, 0.5686, 0.0013, 0.4671, 0.1998, 0.3508, 0.2144, 0.4515, 0.4074, 0.4461, 0.41, 0.3451, 0.2157, 0.1171, 0.0111, 0.0366, 0.06519, 0.03246, 0.0612, 0.1154, 0.005444, 0.2273, 0.5776, 0.1506, 0.5349, 0.1541, 0.5312, 0.2289, 0.5728, 0.2262, 0.5826, 0.1472, 0.5387, 0.1506, 0.5349, 0.2273, 0.5776, 0.1154, 0.005444, 0.03246, 0.0612, 0.02824, 0.05736, 0.113, 0.0, 0.0366, 0.06519, 0.01098, 0.1188, 0.005565, 0.1178, 0.03246, 0.0612, 0.1506, 0.5349, 0.122, 0.4843, 0.1271, 0.483, 0.1541, 0.5312, 0.1472, 0.5387, 0.1171, 0.4855, 0.122, 0.4843, 0.1506, 0.5349, 0.03246, 0.0612, 0.005565, 0.1178, 0.0, 0.1167, 0.02824, 0.05736, 0.01098, 0.1188, 0.01518, 0.1882, 0.009793, 0.1891, 0.005565, 0.1178, 0.122, 0.4843, 0.1234, 0.4154, 0.1287, 0.416, 0.1271, 0.483, 0.1171, 0.4855, 0.1184, 0.4147, 0.1234, 0.4154, 0.122, 0.4843, 0.005565, 0.1178, 0.009793, 0.1891, 0.004119, 0.1899, 0.0, 0.1167, 0.01518, 0.1882, 0.03494, 0.2645, 0.02932, 0.2662, 0.009793, 0.1891, 0.1234, 0.4154, 0.1415, 0.337, 0.1471, 0.3386, 0.1287, 0.416, 0.1184, 0.4147, 0.136, 0.3355, 0.1415, 0.337, 0.1234, 0.4154, 0.009793, 0.1891, 0.02932, 0.2662, 0.02361, 0.2679, 0.004119, 0.1899, 0.03494, 0.2645, 0.05936, 0.3353, 0.05321, 0.3373, 0.02932, 0.2662, 0.1415, 0.337, 0.1675, 0.256, 0.1741, 0.258, 0.1471, 0.3386, 0.136, 0.3355, 0.1609, 0.254, 0.1675, 0.256, 0.1415, 0.337, 0.02932, 0.2662, 0.05321, 0.3373, 0.04711, 0.3393, 0.02361, 0.2679, 0.05936, 0.3353, 0.08404, 0.4177, 0.07848, 0.4192, 0.05321, 0.3373, 0.1675, 0.256, 0.1952, 0.1593, 0.2008, 0.1606, 0.1741, 0.258, 0.1609, 0.254, 0.1896, 0.1579, 0.1952, 0.1593, 0.1675, 0.256, 0.05321, 0.3373, 0.07848, 0.4192, 0.07303, 0.4208, 0.04711, 0.3393, 0.08404, 0.4177, 0.1171, 0.5785, 0.07848, 0.4192, 0.1952, 0.1593, 0.2289, 0.0, 0.2008, 0.1606, 0.1896, 0.1579, 0.2289, 0.0, 0.1952, 0.1593, 0.07848, 0.4192, 0.1171, 0.5785, 0.07303, 0.4208, 0.6692, 0.004241, 0.6364, 0.1573, 0.6306, 0.1555, 0.6648, 0.001474, 0.8021, 0.4955, 0.7677, 0.3538, 0.7729, 0.3526, 0.8077, 0.4937, 0.7971, 0.4987, 0.7625, 0.3556, 0.7677, 0.3538, 0.8021, 0.4955, 0.6648, 0.001474, 0.6306, 0.1555, 0.6249, 0.1541, 0.6599, 0.0, 0.6364, 0.1573, 0.5862, 0.2601, 0.5799, 0.261, 0.6306, 0.1555, 0.7677, 0.3538, 0.7298, 0.2693, 0.7355, 0.2691, 0.7729, 0.3526, 0.7625, 0.3556, 0.7239, 0.2687, 0.7298, 0.2693, 0.7677, 0.3538, 0.6306, 0.1555, 0.5799, 0.261, 0.5739, 0.261, 0.6249, 0.1541, 0.5862, 0.2601, 0.6108, 0.335, 0.6057, 0.3369, 0.5799, 0.261, 0.7298, 0.2693, 0.7481, 0.1966, 0.7536, 0.1982, 0.7355, 0.2691, 0.7239, 0.2687, 0.7426, 0.195, 0.7481, 0.1966, 0.7298, 0.2693, 0.5799, 0.261, 0.6057, 0.3369, 0.6007, 0.3388, 0.5739, 0.261, 0.6108, 0.335, 0.647, 0.4204, 0.6422, 0.4219, 0.6057, 0.3369, 0.7481, 0.1966, 0.7809, 0.09804, 0.7865, 0.1002, 0.7536, 0.1982, 0.7426, 0.195, 0.775, 0.09684, 0.7809, 0.09804, 0.7481, 0.1966, 0.6057, 0.3369, 0.6422, 0.4219, 0.6376, 0.4241, 0.6007, 0.3388, 0.647, 0.4204, 0.6692, 0.5039, 0.6642, 0.505, 0.6422, 0.4219, 0.7809, 0.09804, 0.8016, 0.0007562, 0.8077, 0.0003862, 0.7865, 0.1002, 0.775, 0.09684, 0.7959, 0.0, 0.8016, 0.0007562, 0.7809, 0.09804, 0.6422, 0.4219, 0.6642, 0.505, 0.6591, 0.5052, 0.6376, 0.4241, 0.663, 0.5819, 0.663, 0.6586, 0.6573, 0.5826, 0.6574, 0.5805, 0.6631, 0.5052, 0.6631, 0.5819, 0.6517, 0.5793, 0.6631, 0.5052, 0.6574, 0.5805, 0.6573, 0.5826, 0.663, 0.6586, 0.6517, 0.5844, 0.3383, 0.8964, 0.3033, 0.8621, 0.307, 0.8589, 0.7977, 0.4987, 0.7653, 0.5436, 0.7604, 0.5408, 0.7977, 0.4987, 0.77, 0.5467, 0.7653, 0.5436, 0.3383, 0.8964, 0.307, 0.8589, 0.3112, 0.8565, 0.3033, 0.8621, 0.2871, 0.8347, 0.2915, 0.8324, 0.307, 0.8589, 0.7653, 0.5436, 0.7494, 0.5753, 0.7442, 0.5734, 0.7604, 0.5408, 0.77, 0.5467, 0.7546, 0.5775, 0.7494, 0.5753, 0.7653, 0.5436, 0.307, 0.8589, 0.2915, 0.8324, 0.2961, 0.8305, 0.3112, 0.8565, 0.2871, 0.8347, 0.2707, 0.7874, 0.2755, 0.786, 0.2915, 0.8324, 0.7494, 0.5753, 0.7355, 0.6266, 0.7301, 0.6256, 0.7442, 0.5734, 0.7546, 0.5775, 0.7408, 0.6276, 0.7355, 0.6266, 0.7494, 0.5753, 0.2915, 0.8324, 0.2755, 0.786, 0.2805, 0.7849, 0.2961, 0.8305, 0.2707, 0.7874, 0.261, 0.735, 0.2666, 0.7341, 0.2755, 0.786, 0.7355, 0.6266, 0.7296, 0.6773, 0.7239, 0.6773, 0.7301, 0.6256, 0.7408, 0.6276, 0.7352, 0.6777, 0.7296, 0.6773, 0.7355, 0.6266, 0.2755, 0.786, 0.2666, 0.7341, 0.2725, 0.7341, 0.2805, 0.7849, 0.261, 0.735, 0.2616, 0.6815, 0.2683, 0.6827, 0.2666, 0.7341, 0.7296, 0.6773, 0.7326, 0.7222, 0.7262, 0.7234, 0.7239, 0.6773, 0.7352, 0.6777, 0.7386, 0.7211, 0.7326, 0.7222, 0.7296, 0.6773, 0.2666, 0.7341, 0.2683, 0.6827, 0.2755, 0.684, 0.2725, 0.7341, 0.2616, 0.6815, 0.2846, 0.6146, 0.2898, 0.6172, 0.2683, 0.6827, 0.7326, 0.7222, 0.7505, 0.7805, 0.7448, 0.7823, 0.7262, 0.7234, 0.7386, 0.7211, 0.7559, 0.7781, 0.7505, 0.7805, 0.7326, 0.7222, 0.2683, 0.6827, 0.2898, 0.6172, 0.2954, 0.6189, 0.2755, 0.684, 0.2846, 0.6146, 0.3312, 0.4913, 0.3346, 0.4936, 0.2898, 0.6172, 0.7505, 0.7805, 0.7939, 0.9092, 0.7898, 0.9103, 0.7448, 0.7823, 0.7559, 0.7781, 0.7977, 0.9068, 0.7939, 0.9092, 0.7505, 0.7805, 0.2898, 0.6172, 0.3346, 0.4936, 0.3383, 0.4946, 0.2954, 0.6189, 0.7077, 0.7933, 0.713, 0.6463, 0.7184, 0.6463, 0.8329, 0.0, 0.849, 0.1682, 0.8426, 0.1683, 0.8329, 0.0, 0.8552, 0.168, 0.849, 0.1682, 0.7077, 0.7933, 0.7184, 0.6463, 0.7239, 0.6464, 0.713, 0.6463, 0.7072, 0.5372, 0.7126, 0.5368, 0.7184, 0.6463, 0.849, 0.1682, 0.8436, 0.2948, 0.8378, 0.2944, 0.8426, 0.1683, 0.8552, 0.168, 0.8494, 0.2952, 0.8436, 0.2948, 0.849, 0.1682, 0.7184, 0.6463, 0.7126, 0.5368, 0.7181, 0.5364, 0.7239, 0.6464, 0.7072, 0.5372, 0.6947, 0.4213, 0.7004, 0.4209, 0.7126, 0.5368, 0.8436, 0.2948, 0.8331, 0.409, 0.8273, 0.4086, 0.8378, 0.2944, 0.8494, 0.2952, 0.8386, 0.4093, 0.8331, 0.409, 0.8436, 0.2948, 0.7126, 0.5368, 0.7004, 0.4209, 0.7064, 0.4204, 0.7181, 0.5364, 0.6947, 0.4213, 0.6692, 0.269, 0.6752, 0.2689, 0.7004, 0.4209, 0.8331, 0.409, 0.8132, 0.5407, 0.8077, 0.541, 0.8273, 0.4086, 0.8386, 0.4093, 0.8187, 0.5408, 0.8132, 0.5407, 0.8331, 0.409, 0.7004, 0.4209, 0.6752, 0.2689, 0.6812, 0.2692, 0.7064, 0.4204, 0.6692, 0.269, 0.713, 0.0, 0.7185, 0.0006084, 0.6752, 0.2689, 0.8132, 0.5407, 0.8496, 0.7929, 0.8439, 0.7933, 0.8077, 0.541, 0.8187, 0.5408, 0.8552, 0.7923, 0.8496, 0.7929, 0.8132, 0.5407, 0.6752, 0.2689, 0.7185, 0.0006084, 0.7239, 0.001129, 0.6812, 0.2692, 1.0, 0.6951, 0.9778, 0.5715, 0.9837, 0.5708, 0.9713, 0.0, 0.9524, 0.1437, 0.9457, 0.1431, 0.9713, 0.0, 0.9593, 0.1443, 0.9524, 0.1437, 1.0, 0.6951, 0.9837, 0.5708, 0.9894, 0.5704, 0.9778, 0.5715, 0.9726, 0.4775, 0.978, 0.4774, 0.9837, 0.5708, 0.9524, 0.1437, 0.9467, 0.2617, 0.9407, 0.2616, 0.9457, 0.1431, 0.9593, 0.1443, 0.9527, 0.2618, 0.9467, 0.2617, 0.9524, 0.1437, 0.9837, 0.5708, 0.978, 0.4774, 0.9833, 0.4771, 0.9894, 0.5704, 0.9726, 0.4775, 0.9713, 0.3794, 0.9766, 0.3794, 0.978, 0.4774, 0.9467, 0.2617, 0.947, 0.3719, 0.9415, 0.372, 0.9407, 0.2616, 0.9527, 0.2618, 0.9525, 0.3718, 0.947, 0.3719, 0.9467, 0.2617, 0.978, 0.4774, 0.9766, 0.3794, 0.9819, 0.3794, 0.9833, 0.4771, 0.9713, 0.3794, 0.9722, 0.2839, 0.9778, 0.284, 0.9766, 0.3794, 0.947, 0.3719, 0.9497, 0.4659, 0.9444, 0.4662, 0.9415, 0.372, 0.9525, 0.3718, 0.9551, 0.4657, 0.9497, 0.4659, 0.947, 0.3719, 0.9766, 0.3794, 0.9778, 0.284, 0.9833, 0.2842, 0.9819, 0.3794, 0.9722, 0.2839, 0.9739, 0.2009, 0.9807, 0.2013, 0.9778, 0.284, 0.9497, 0.4659, 0.953, 0.529, 0.9478, 0.5293, 0.9444, 0.4662, 0.9551, 0.4657, 0.9582, 0.5286, 0.953, 0.529, 0.9497, 0.4659, 0.9778, 0.284, 0.9807, 0.2013, 0.9877, 0.2017, 0.9833, 0.2842, 0.9739, 0.2009, 0.9812, 0.1289, 0.9866, 0.1297, 0.9807, 0.2013, 0.953, 0.529, 0.9576, 0.5819, 0.9527, 0.582, 0.9478, 0.5293, 0.9582, 0.5286, 0.9625, 0.5811, 0.9576, 0.5819, 0.953, 0.529, 0.9807, 0.2013, 0.9866, 0.1297, 0.9921, 0.1298, 0.9877, 0.2017, 0.9812, 0.1289, 0.9893, 0.0, 0.9945, 0.001476, 0.9866, 0.1297, 0.9576, 0.5819, 0.9659, 0.7002, 0.9603, 0.6996, 0.9527, 0.582, 0.9625, 0.5811, 0.9713, 0.6986, 0.9659, 0.7002, 0.9576, 0.5819, 0.9866, 0.1297, 0.9945, 0.001476, 1.0, 0.0008843, 0.9921, 0.1298])
me_beziercurve_002.update()
arm_armature = bpy.data.armatures.new('Armature')  # bones are not reproduced

# ---- objects
ob_bigbrambles = bpy.data.objects.new('BigBrambles', me_beziercurve_001)
ob_smalbrambles = bpy.data.objects.new('SmalBrambles', me_beziercurve_002)
ob_armature = bpy.data.objects.new('Armature', arm_armature)

# ---- transforms, parenting, visibility, modifiers, constraints
ob_bigbrambles.parent = ob_armature
ob_bigbrambles.location = (0.0, 0.0, 0.0)
_vg = ob_bigbrambles.vertex_groups.new(name='BaseBone')
for _i, _w in zip([0, 1, 2, 3, 4, 5, 6, 7, 8, 9, 10, 11, 12, 13, 14, 15, 16, 17, 18, 19, 20, 21, 22, 23, 24, 25, 26, 27, 28, 29, 30, 31, 32, 33, 34, 35, 36, 37, 38, 39, 40, 41, 42, 43, 44, 45, 46, 47, 48, 49, 50, 51, 52, 53, 54, 55, 56, 57, 58, 59, 60, 61, 62, 63, 64, 65, 66, 67, 68, 69, 70, 71, 72, 73, 74, 75, 76, 77, 78, 79, 80, 81, 82, 83, 84, 85, 86, 87, 88, 89, 90, 91, 92, 93, 94, 95, 96, 97, 98, 99, 100, 101, 102, 103, 104, 105, 106, 107, 108, 109, 110, 111, 112, 113, 114, 115, 116, 117, 118, 119, 120, 121, 122, 123, 124, 125, 126, 127, 128, 129, 130, 131, 132, 133, 134, 135, 136, 137, 138, 139, 140, 141, 142, 143, 144, 145, 146, 147, 148, 149, 150, 151, 152, 153, 154, 155, 156, 157, 158, 159, 160, 161, 162, 163, 164, 165, 166, 167, 168, 169, 170, 171, 172, 173, 174, 175, 176, 177, 178, 179, 180, 181, 182, 183, 184, 185, 186, 187, 188, 189, 190, 191, 192, 193, 194, 195, 196, 197, 198, 199, 200, 201, 202], [0.8469, 1.0, 0.8842, 0.005398, 1.0, 0.002253, 0.0009139, 0.0004955, 1.788e-06, 0.0004437, 0.0006535, 0.01114, 0.1643, 0.1343, 0.2291, 0.3716, 0.3689, 0.3753, 0.3763, 0.4151, 0.3853, 0.401, 0.5393, 0.5342, 0.4937, 0.53, 0.7365, 0.006538, 0.005491, 0.003638, 0.006253, 0.001266, 0.02582, 0.01476, 0.0591, 0.04712, 0.3931, 0.3639, 0.4554, 0.5438, 0.673, 0.7437, 0.8302, 0.7761, 0.9126, 0.7627, 0.01209, 0.01054, 0.0003545, 0.02762, 0.118, 0.1187, 0.205, 0.2704, 0.4057, 0.5088, 0.5462, 0.6147, 0.6196, 0.5909, 0.6686, 0.8363, 0.6778, 0.7849, 1.0, 1.0, 1.0, 0.8303, 1.0, 1.0, 0.8766, 0.8605, 1.0, 0.7288, 0.764, 0.0007213, 2.289e-05, 0.0007119, 0.0003153, 0.0005701, 0.00345, 0.003348, 0.1264, 0.005094, 0.1351, 0.2141, 0.2994, 0.3073, 0.3265, 0.3473, 0.3518, 0.357, 0.3644, 0.3863, 0.4188, 0.3891, 0.3616, 0.3788, 0.4671, 0.4652, 0.4495, 0.4516, 0.6158, 0.5706, 0.6349, 0.4814, 0.006094, 0.007491, 0.01411, 0.009084, 0.0003064, 0.01758, 0.01635, 0.0899, 0.1923, 0.1871, 0.1872, 0.1733, 0.2996, 0.3029, 0.3894, 0.4523, 0.3849, 0.4798, 0.5814, 0.5382, 0.5619, 0.6796, 0.9999, 0.977, 0.01386, 0.008126, 0.01512, 0.00441, 0.002348, 4.781e-06, 0.0001845, 0.01306, 0.02051, 0.001858, 0.1275, 0.1313, 0.1198, 0.05585, 0.2569, 0.2951, 0.2659, 0.2145, 0.2689, 0.2763, 0.3349, 0.3309, 0.4392, 0.3959, 0.4682, 0.3847, 0.4358, 0.3993, 0.4408, 0.4971, 0.5011, 0.5536, 0.5926, 0.6462, 0.6644, 0.6873, 0.6987, 0.6972, 0.8921, 0.0003099, 0.0003163, 5.624e-05, 9.638e-05, 1.178e-06, 8.704e-06, 0.006121, 0.6191, 0.651, 0.4648, 0.5271, 0.008937, 0.02983, 0.09288, 0.03342, 0.2729, 0.2909, 0.4561, 0.5267, 0.668, 0.7795, 0.5902, 0.7879, 0.01243, 0.004481, 0.008077, 0.3821, 0.5011, 0.5481, 0.5631, 0.4917, 0.7084, 0.5977, 0.972]): _vg.add([_i], _w, 'REPLACE')
_vg = ob_bigbrambles.vertex_groups.new(name='BigBrambles')
for _i, _w in zip([0, 1, 2, 3, 4, 5, 6, 7, 8, 9, 10, 11, 12, 13, 14, 15, 16, 17, 18, 19, 20, 21, 22, 23, 24, 25, 26, 27, 28, 29, 30, 31, 32, 33, 34, 35, 36, 37, 38, 39, 40, 41, 42, 43, 44, 45, 46, 47, 48, 49, 50, 51, 52, 53, 54, 55, 56, 57, 58, 59, 60, 61, 62, 63, 64, 65, 66, 67, 68, 69, 70, 71, 72, 73, 74, 75, 76, 77, 78, 79, 80, 81, 82, 83, 84, 85, 86, 87, 88, 89, 90, 91, 92, 93, 94, 95, 96, 97, 98, 100, 101, 102, 103, 104, 105, 106, 107, 108, 109, 110, 111, 112, 113, 114, 115, 116, 117, 118, 119, 120, 121, 122, 123, 124, 125, 126, 127, 128, 129, 130, 131, 132, 133, 134, 135, 136, 137, 138, 139, 140, 141, 142, 143, 144, 145, 146, 147, 148, 149, 150, 151, 152, 153, 154, 155, 156, 157, 158, 159, 160, 161, 162, 163, 164, 165, 166, 167, 168, 169, 170, 171, 172, 173, 174, 175, 176, 177, 178, 179, 180, 181, 182, 183, 184, 185, 186, 187, 188, 189, 190, 191, 192, 193, 194, 195, 196, 197, 198, 199, 200, 201, 202], [0.01773, 0.0001097, 0.000141, 0.9958, 0.0002058, 0.9831, 0.7761, 0.746, 0.7504, 0.5604, 0.7237, 0.6952, 0.6626, 0.6412, 0.6431, 0.34, 0.3508, 0.3779, 0.3253, 0.1035, 0.098, 0.05137, 0.0004517, 0.0005059, 0.0003497, 0.0001793, 0.0002276, 0.9669, 0.9604, 0.9585, 0.9305, 0.9316, 0.9168, 0.7491, 0.5465, 0.5485, 0.5939, 0.5811, 0.4103, 0.22, 2.262e-09, 0.0003846, 0.0001373, 1.109e-06, 0.0002946, 0.9747, 0.9819, 0.9709, 0.9722, 0.8406, 0.7774, 0.7426, 0.7382, 0.711, 0.5118, 0.3369, 0.2976, 0.1622, 0.1746, 0.2027, 0.05715, 0.03403, 0.06502, 0.008764, 0.01224, 0.01146, 0.01476, 0.01861, 0.0001213, 0.0001282, 0.000316, 0.007744, 0.0002015, 0.0004303, 0.0002134, 0.8516, 0.8879, 0.7036, 0.7996, 0.7228, 0.7241, 0.7173, 0.771, 0.7028, 0.6955, 0.6718, 0.5655, 0.5783, 0.5965, 0.4673, 0.476, 0.4681, 0.4988, 0.2052, 0.07538, 0.1974, 0.2207, 0.1498, 0.0238, 0.02583, 0.0001447, 3.132e-05, 0.0003379, 2.822e-05, 0.0001633, 0.9655, 0.9325, 0.9227, 0.8457, 0.8563, 0.8258, 0.7639, 0.5551, 0.5967, 0.5705, 0.6198, 0.5439, 0.6028, 0.6082, 0.5427, 0.4632, 0.5186, 0.3516, 0.127, 0.2252, 0.1911, 3.229e-08, 8.161e-07, 3.48e-07, 0.9882, 0.9748, 0.9738, 0.9304, 0.9121, 0.9103, 0.9119, 0.8475, 0.8426, 0.8318, 0.7661, 0.7632, 0.7666, 0.7628, 0.7172, 0.6703, 0.6762, 0.7396, 0.7023, 0.7122, 0.6577, 0.6384, 0.5433, 0.5451, 0.4218, 0.5792, 0.4916, 0.5757, 0.498, 0.3862, 0.3909, 0.2742, 0.1914, 0.1492, 0.06488, 0.1585, 0.04985, 0.0543, 0.03375, 0.6842, 0.7491, 0.7106, 0.5124, 0.6922, 0.6995, 0.7192, 0.0001694, 2.973e-05, 2.659e-05, 0.0003303, 0.9424, 0.8306, 0.5495, 0.5326, 0.638, 0.5764, 0.4509, 0.1771, 4.249e-08, 0.0001518, 4.162e-07, 0.0003588, 0.9879, 0.9472, 0.943, 0.7072, 0.32, 0.2626, 0.2711, 0.3388, 0.1608, 0.1934, 0.03709]): _vg.add([_i], _w, 'REPLACE')
_m = ob_bigbrambles.modifiers.new('Armature', 'ARMATURE')
_m.object = ob_armature
ob_smalbrambles.parent = ob_armature
ob_smalbrambles.location = (0.0, 0.0, 0.0)
_vg = ob_smalbrambles.vertex_groups.new(name='BaseBone')
for _i, _w in zip([0, 1, 2, 3, 4, 5, 6, 7, 8, 9, 10, 11, 12, 13, 14, 15, 16, 17, 18, 19, 20, 21, 22, 23, 24, 25, 26, 27, 28, 29, 30, 31, 32, 33, 34, 35, 36, 37, 38, 39, 40, 41, 42, 43, 44, 45, 46, 47, 48, 49, 50, 51, 52, 53, 54, 55, 56, 57, 58, 59, 60, 61, 62, 63, 64, 65, 66, 67, 68, 69, 70, 71, 72, 73, 74, 75, 76, 77, 78, 79, 80, 81, 82, 83, 84, 85, 86, 87, 88, 89, 90, 91, 92, 93, 94, 95, 96, 97, 98, 99, 100, 101, 102, 103, 104, 105, 106, 107, 108, 109, 110, 111, 112, 113, 114, 115, 116, 117, 118, 119, 120, 121, 122, 123, 124, 125, 126, 127, 128, 129, 130, 131, 132, 133, 134, 135, 136, 137, 138, 139, 140, 141, 142, 143, 144, 145, 146, 147, 148, 149, 150, 151, 152, 153, 154, 155, 156, 157], [0.0671, 0.0003947, 8.857e-06, 2.124e-06, 0.004594, 0.01229, 0.0002181, 2.608e-05, 0.005723, 4.653e-05, 3.603e-05, 0.003041, 0.00569, 0.01861, 6.038e-07, 1.045e-07, 0.002328, 5.84e-05, 6.352e-05, 3.885e-10, 8.158e-08, 0.5256, 0.6239, 0.6118, 0.513, 0.007154, 0.0, 0.0, 0.0261, 0.01568, 0.0004807, 2.458e-05, 0.0001278, 0.0006266, 1.383e-05, 2.217e-08, 3.642e-06, 2.009e-08, 0.0, 0.0, 2.238e-07, 4.281e-06, 8.957e-08, 0.004428, 0.08308, 5.093e-07, 0.0002914, 1.785e-06, 1.751e-06, 1.116e-12, 6.897e-09, 7.916e-09, 4.376e-10, 0.003299, 0.08419, 0.02234, 0.02184, 0.01762, 0.0002508, 0.007056, 0.01573, 1.707e-05, 0.002444, 0.0, 0.0, 0.0, 6.529e-05, 0.0002357, 1.582e-06, 2.434e-07, 5.522e-06, 7.427e-10, 6.345e-13, 6.845e-09, 0.01622, 1.735e-07, 0.0, 0.0, 0.001899, 0.02186, 0.00518, 0.03965, 0.04759, 0.005763, 0.002534, 0.002326, 0.05241, 0.05543, 0.06205, 0.07215, 0.0002311, 0.0002602, 1.792e-05, 0.07059, 0.05236, 2.161e-06, 4.687e-05, 0.02804, 0.03765, 1.263e-06, 1.604e-08, 0.0009776, 2.065e-08, 2.692e-05, 1.076e-06, 0.003137, 3.992e-05, 1.658e-06, 0.01365, 0.0, 0.0, 0.005657, 0.006354, 9.027e-06, 3.096e-06, 0.0006613, 0.002108, 3.04e-08, 7.833e-07, 0.06568, 0.001962, 6.929e-12, 9.849e-12, 0.0001425, 0.0001017, 0.1095, 0.1088, 0.1048, 0.07186, 5.525e-05, 0.0, 0.0, 0.00305, 0.002435, 0.0004547, 0.00301, 2.73e-07, 8.318e-06, 0.004575, 0.005749, 0.02669, 0.01789, 0.000211, 0.0002273, 0.0001619, 0.0001037, 2.179e-05, 3.393e-05, 5.867e-07, 1.14e-07, 0.0002931, 2.321e-06, 3.908e-06, 0.0004694, 0.1672, 0.1409, 0.1263, 0.1687]): _vg.add([_i], _w, 'REPLACE')
_vg = ob_smalbrambles.vertex_groups.new(name='BigBrambles')
for _i, _w in zip([0, 1, 2, 3, 4, 5, 6, 7, 8, 9, 10, 11, 12, 13, 14, 15, 16, 17, 18, 19, 20, 21, 22, 23, 24, 25, 26, 27, 28, 29, 30, 31, 32, 33, 34, 35, 36, 37, 38, 39, 40, 41, 42, 43, 44, 45, 46, 47, 48, 49, 50, 51, 52, 53, 54, 55, 56, 57, 58, 59, 60, 61, 62, 63, 64, 65, 66, 67, 68, 69, 70, 71, 72, 73, 78, 84, 85, 86, 87, 88, 89, 90, 91, 92, 93, 94, 95, 96, 97, 98, 99, 100, 101, 102, 103, 104, 105, 106, 107, 108, 113, 114, 115, 116, 117, 118, 119, 120, 121, 122, 123, 124, 125, 126, 127, 128, 129, 130, 131, 132, 133, 134, 135, 136, 137, 138, 139, 140, 141, 142, 143, 144, 145, 146, 147, 148, 149, 150, 151, 152, 153, 154, 155, 156, 157], [0.04785, 0.1466, 0.1451, 0.1444, 0.1475, 0.2692, 0.2748, 0.2765, 0.2719, 0.3818, 0.3836, 0.3891, 0.3874, 0.4613, 0.4476, 0.453, 0.4682, 0.5237, 0.4617, 0.4148, 0.5175, 0.2705, 0.3509, 0.314, 0.2888, 0.9912, 1.0, 0.9937, 0.9729, 0.7602, 0.8924, 0.9463, 0.8743, 0.6804, 0.6883, 0.701, 0.6935, 0.5648, 0.5375, 0.5385, 0.5665, 0.437, 0.4338, 0.4341, 0.4367, 0.2685, 0.2706, 0.2694, 0.2674, 0.09252, 0.09457, 0.09281, 0.09077, 0.03186, 0.9832, 0.5972, 0.97, 0.4863, 0.972, 0.8646, 0.9167, 0.9832, 0.7468, 0.7333, 0.7387, 0.7522, 0.4917, 0.4887, 0.4893, 0.4923, 0.2409, 0.2378, 0.237, 0.2401, 0.0, 0.2425, 0.2254, 0.2282, 0.2262, 0.4319, 0.4288, 0.4293, 0.4261, 0.5581, 0.5582, 0.5587, 0.5575, 0.6568, 0.6627, 0.6631, 0.6597, 0.7644, 0.782, 0.7923, 0.7295, 1.0, 1.0, 1.0, 1.0, 0.0, 0.3355, 0.3644, 0.3834, 0.3552, 0.5976, 0.577, 0.6285, 0.6331, 0.7436, 0.7383, 0.6879, 0.6929, 0.8588, 0.9701, 0.9391, 0.7051, 0.06439, 0.123, 0.1244, 0.1224, 0.1216, 0.2971, 0.307, 0.3063, 0.2964, 0.5325, 0.5799, 0.5934, 0.5155, 0.7027, 0.7092, 0.706, 0.6995, 0.7584, 0.7179, 0.7242, 0.7584, 0.7259, 0.7361, 0.7345, 0.7239, 0.7222, 0.6886, 0.6794, 0.7113]): _vg.add([_i], _w, 'REPLACE')
_vg = ob_smalbrambles.vertex_groups.new(name='SmallBrambles')
for _i, _w in zip([0, 1, 2, 3, 4, 5, 6, 7, 8, 9, 10, 11, 12, 13, 14, 15, 16, 17, 18, 19, 20, 21, 22, 23, 24, 25, 26, 27, 28, 29, 30, 31, 32, 33, 34, 35, 36, 37, 38, 39, 40, 41, 42, 43, 44, 45, 46, 47, 48, 49, 50, 51, 52, 53, 54, 55, 56, 57, 58, 59, 60, 61, 62, 63, 64, 65, 66, 67, 68, 69, 70, 71, 72, 73, 74, 75, 76, 77, 78, 79, 80, 81, 82, 83, 84, 85, 86, 87, 88, 89, 90, 91, 92, 93, 94, 95, 96, 97, 98, 99, 100, 101, 102, 103, 104, 105, 106, 107, 108, 109, 110, 111, 112, 113, 114, 115, 116, 117, 118, 119, 120, 121, 122, 123, 124, 125, 126, 127, 128, 129, 130, 131, 132, 133, 134, 135, 136, 137, 138, 139, 140, 141, 142, 143, 144, 145, 146, 147, 148, 149, 150, 151, 152, 153, 154, 155, 156, 157], [1.0, 0.9996, 1.0, 1.0, 0.9994, 0.5906, 0.585, 0.581, 0.5873, 0.3273, 0.3172, 0.3039, 0.3201, 0.176, 0.1735, 0.1667, 0.1738, 0.08391, 0.08358, 0.08222, 0.08206, 1.434e-12, 1.252e-11, 1.405e-08, 0.0, 0.0, 0.0, 0.0, 0.0, 0.1056, 0.1052, 0.1048, 0.1052, 0.2192, 0.2176, 0.2168, 0.2183, 0.376, 0.3732, 0.3726, 0.3753, 0.5597, 0.5566, 0.5565, 0.5596, 0.7508, 0.7349, 0.7343, 0.7512, 0.8367, 0.8298, 0.8311, 0.8389, 0.9261, 0.0, 0.0, 0.0, 0.0, 0.0, 0.0, 0.0, 0.0, 0.2121, 0.2335, 0.23, 0.2056, 0.4216, 0.4304, 0.4376, 0.4268, 0.6074, 0.6051, 0.6386, 0.6362, 0.7384, 0.7326, 0.7287, 0.7357, 0.9612, 0.9863, 0.9548, 0.9999, 1.0, 0.9999, 0.9915, 0.9913, 0.992, 0.9924, 0.8692, 0.8696, 0.8691, 0.8694, 0.7364, 0.7383, 0.7369, 0.7371, 0.4587, 0.4587, 0.4633, 0.4616, 0.0, 0.0, 0.0, 0.0, 0.0, 0.0, 0.0, 0.0, 0.8298, 0.868, 0.8729, 0.8671, 0.8633, 0.6342, 0.6359, 0.6348, 0.6337, 0.4003, 0.4008, 0.4016, 0.4012, 0.178, 0.1788, 0.1785, 0.1776, 0.003403, 0.005302, 0.004054, 0.002796, 0.8576, 0.7185, 0.7062, 0.6733, 0.6831, 0.4987, 0.4946, 0.48, 0.4841, 0.3282, 0.3276, 0.3242, 0.3255, 0.216, 0.2148, 0.2147, 0.2159, 0.1545, 0.15, 0.1496, 0.1537, 0.08111, 0.07954, 0.07939, 0.08092, 0.00141, 0.001437, 0.001543, 0.001325]): _vg.add([_i], _w, 'REPLACE')
_vg = ob_smalbrambles.vertex_groups.new(name='SteringBone')
_m = ob_smalbrambles.modifiers.new('Armature', 'ARMATURE')
_m.object = ob_armature
ob_armature.location = (0.0, 0.0, 0.0)

# ---- collection membership
col_collection.objects.link(ob_bigbrambles)
col_collection.objects.link(ob_smalbrambles)
col_collection.objects.link(ob_armature)

# ---- scene / render settings (as saved in the file)
scene.frame_start = 0; scene.frame_end = 119; scene.frame_set(24)
scene.render.engine = 'BLENDER_EEVEE_NEXT'
scene.cycles.sampling_pattern = 'TABULATED_SOBOL'
scene.cycles.use_light_tree = False
scene.view_settings.view_transform = 'Filmic'
bpy.context.view_layer.update()

# ---- added for rendering (the .blend has no active camera and no usable light): camera, sun
cam_auto = bpy.data.cameras.new('AutoCamera')
cam_auto.lens = 50.0
cam_auto.sensor_width = 36.0
cam_auto.clip_end = 1000.0
ob_auto_camera = bpy.data.objects.new('AutoCamera', cam_auto)
scene.collection.objects.link(ob_auto_camera)
ob_auto_camera.location = (1.62835, -2.11883, 1.59325)
ob_auto_camera.rotation_euler = (1.09748, -7.21219e-08, 0.694738)
scene.camera = ob_auto_camera
light_auto_sun = bpy.data.lights.new('AutoSun', 'SUN')
light_auto_sun.energy = 3.0
light_auto_sun.angle = 0.0523599
ob_auto_sun = bpy.data.objects.new('AutoSun', light_auto_sun)
scene.collection.objects.link(ob_auto_sun)
ob_auto_sun.rotation_euler = (0.872665, 0.174533, 0.523599)
bpy.context.view_layer.update()
